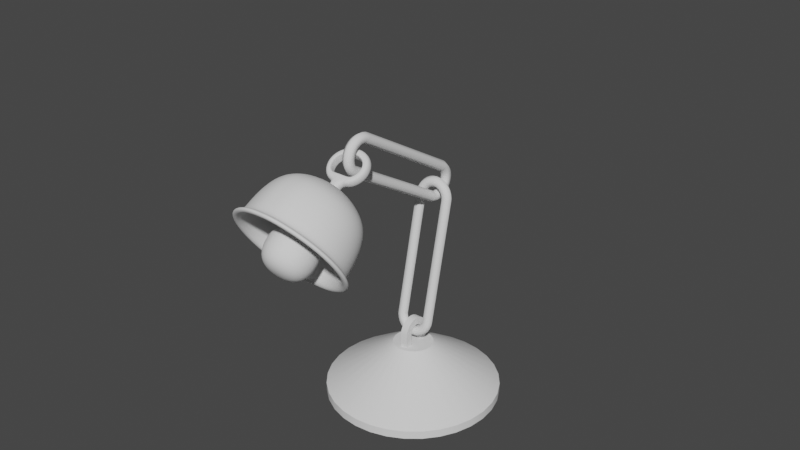 # Source: Lamp.blend  (saved by Blender 3.6.11; exported with 4.5.12 LTS)
import bpy
from mathutils import Matrix  # noqa: F401  (used for matrix-valued properties, if any)

bpy.ops.wm.read_factory_settings(use_empty=True)
scene = bpy.context.scene
scene.name = 'Scene'

# ---- collections
col_collection = bpy.data.collections.new('Collection'); scene.collection.children.link(col_collection)

# ---- node groups
ng_auto_smooth = bpy.data.node_groups.new('Auto Smooth', 'GeometryNodeTree')
_s = ng_auto_smooth.interface.new_socket(name='Geometry', in_out='OUTPUT', socket_type='NodeSocketGeometry')
_s = ng_auto_smooth.interface.new_socket(name='Geometry', in_out='INPUT', socket_type='NodeSocketGeometry')
_s = ng_auto_smooth.interface.new_socket(name='Angle', in_out='INPUT', socket_type='NodeSocketFloat')
_s.subtype = 'ANGLE'
_s.min_value = 0.0
_s.max_value = 3.142
ng_auto_smooth.is_modifier = True
_N = ng_auto_smooth.nodes; _L = ng_auto_smooth.links
n0 = _N.new('NodeGroupOutput'); n0.name = 'Group Output'; n0.location = (480, -100)
n1 = _N.new('NodeGroupInput'); n1.name = 'Group Input'; n1.location = (-420, -300)
n2 = _N.new('NodeGroupInput'); n2.name = 'Group Input.001'; n2.location = (-60, -100)
n3 = _N.new('GeometryNodeSetShadeSmooth'); n3.name = 'Set Shade Smooth'; n3.location = (120, -100)
n3.domain = 'EDGE'
n4 = _N.new('GeometryNodeSetShadeSmooth'); n4.name = 'Set Shade Smooth.001'; n4.location = (300, -100)
n5 = _N.new('GeometryNodeInputMeshEdgeAngle'); n5.name = 'Edge Angle'; n5.location = (-420, -220)
n6 = _N.new('GeometryNodeInputEdgeSmooth'); n6.name = 'Is Edge Smooth'; n6.location = (-60, -160)
n7 = _N.new('GeometryNodeInputShadeSmooth'); n7.name = 'Is Face Smooth'; n7.location = (-240, -340)
n8 = _N.new('FunctionNodeBooleanMath'); n8.name = 'Boolean Math'; n8.location = (-60, -220)
n9 = _N.new('FunctionNodeCompare'); n9.name = 'Compare'; n9.location = (-240, -180)
n9.operation = 'LESS_EQUAL'
_L.new(n5.outputs[0], n9.inputs[0])
_L.new(n4.outputs[0], n0.inputs[0])
_L.new(n1.outputs[1], n9.inputs[1])
_L.new(n9.outputs[0], n8.inputs[0])
_L.new(n7.outputs[0], n8.inputs[1])
_L.new(n2.outputs[0], n3.inputs[0])
_L.new(n6.outputs[0], n3.inputs[1])
_L.new(n3.outputs[0], n4.inputs[0])
_L.new(n8.outputs[0], n3.inputs[2])
n0.is_active_output = True

# ---- world
world_world = bpy.data.worlds.new('World'); scene.world = world_world
world_world.use_nodes = True; world_world.node_tree.nodes.clear()
_N = world_world.node_tree.nodes; _L = world_world.node_tree.links
n0 = _N.new('ShaderNodeOutputWorld'); n0.name = 'World Output'; n0.location = (300, 300)
n1 = _N.new('ShaderNodeBackground'); n1.name = 'Background'; n1.location = (10, 300)
n1.inputs[0].default_value = (0.05088, 0.05088, 0.05088, 1.0)
_L.new(n1.outputs[0], n0.inputs[0])
n0.is_active_output = True
world_world.color = (0.05088, 0.05088, 0.05088)
world_world.use_sun_shadow = False
world_world.sun_shadow_jitter_overblur = 0.0

# ---- meshes
me_circle = bpy.data.meshes.new('Circle')
me_circle.from_pydata([(0.0, 1.0, 0.0), (-0.1951, 0.9808, 0.0), (-0.3827, 0.9239, 0.0), (-0.5556, 0.8315, 0.0), (-0.7071, 0.7071, 0.0), (-0.8315, 0.5556, 0.0), (-0.9239, 0.3827, 0.0), (-0.9808, 0.1951, 0.0), (-1.0, 0.0, 0.0), (-0.9808, -0.1951, 0.0), (-0.9239, -0.3827, 0.0), (-0.8315, -0.5556, 0.0), (-0.7071, -0.7071, 0.0), (-0.5556, -0.8315, 0.0), (-0.3827, -0.9239, 0.0), (-0.1951, -0.9808, 0.0), (0.0, -1.0, 0.0), (0.1951, -0.9808, 0.0), (0.3827, -0.9239, 0.0), (0.5556, -0.8315, 0.0), (0.7071, -0.7071, 0.0), (0.8315, -0.5556, 0.0), (0.9239, -0.3827, 0.0), (0.9808, -0.1951, 0.0), (1.0, 0.0, 0.0), (0.9808, 0.1951, 0.0), (0.9239, 0.3827, 0.0), (0.8315, 0.5556, 0.0), (0.7071, 0.7071, 0.0), (0.5556, 0.8315, 0.0), (0.3827, 0.9239, 0.0), (0.1951, 0.9808, 0.0), (-5.293e-09, 0.2302, 0.5216), (-0.04492, 0.2258, 0.5216), (-0.08811, 0.2127, 0.5216), (-0.1279, 0.1914, 0.5216), (-0.1628, 0.1628, 0.5216), (-0.1914, 0.1279, 0.5216), (-0.2127, 0.08811, 0.5216), (-0.2258, 0.04492, 0.5216), (-0.2302, 9.457e-09, 0.5216), (-0.2258, -0.04492, 0.5216), (-0.2127, -0.08811, 0.5216), (-0.1914, -0.1279, 0.5216), (-0.1628, -0.1628, 0.5216), (-0.1279, -0.1914, 0.5216), (-0.08811, -0.2127, 0.5216), (-0.04492, -0.2258, 0.5216), (-5.293e-09, -0.2302, 0.5216), (0.04492, -0.2258, 0.5216), (0.08811, -0.2127, 0.5216), (0.1279, -0.1914, 0.5216), (0.1628, -0.1628, 0.5216), (0.1914, -0.1279, 0.5216), (0.2127, -0.08811, 0.5216), (0.2258, -0.04492, 0.5216), (0.2302, 9.457e-09, 0.5216), (0.2258, 0.04492, 0.5216), (0.2127, 0.08811, 0.5216), (0.1914, 0.1279, 0.5216), (0.1628, 0.1628, 0.5216), (0.1279, 0.1914, 0.5216), (0.08811, 0.2127, 0.5216), (0.04492, 0.2258, 0.5216), (0.0, 1.0, -0.09597), (-0.1951, 0.9808, -0.09597), (-0.3827, 0.9239, -0.09597), (-0.5556, 0.8315, -0.09597), (-0.7071, 0.7071, -0.09597), (-0.8315, 0.5556, -0.09597), (-0.9239, 0.3827, -0.09597), (-0.9808, 0.1951, -0.09597), (-1.0, 0.0, -0.09597), (-0.9808, -0.1951, -0.09597), (-0.9239, -0.3827, -0.09597), (-0.8315, -0.5556, -0.09597), (-0.7071, -0.7071, -0.09597), (-0.5556, -0.8315, -0.09597), (-0.3827, -0.9239, -0.09597), (-0.1951, -0.9808, -0.09597), (0.0, -1.0, -0.09597), (0.1951, -0.9808, -0.09597), (0.3827, -0.9239, -0.09597), (0.5556, -0.8315, -0.09597), (0.7071, -0.7071, -0.09597), (0.8315, -0.5556, -0.09597), (0.9239, -0.3827, -0.09597), (0.9808, -0.1951, -0.09597), (1.0, 0.0, -0.09597), (0.9808, 0.1951, -0.09597), (0.9239, 0.3827, -0.09597), (0.8315, 0.5556, -0.09597), (0.7071, 0.7071, -0.09597), (0.5556, 0.8315, -0.09597), (0.3827, 0.9239, -0.09597), (0.1951, 0.9808, -0.09597), (-1.024e-08, -1.863e-09, -0.05202), (0.1504, 0.1532, 0.5216), (0.1036, 0.1719, 0.5216), (0.04211, 0.1682, 0.5216), (0.0, 0.1682, 0.5216), (-0.04211, 0.1682, 0.5216), (-0.1036, 0.1719, 0.5216), (-0.1504, 0.1532, 0.5216), (0.1671, 0.1068, 0.5216), (0.1151, 0.1207, 0.5216), (0.04211, 0.1293, 0.5216), (-0.05873, 0.1293, 0.5216), (-0.1151, 0.1207, 0.5216), (-0.1671, 0.1068, 0.5216), (0.1774, 0.05484, 0.5216), (0.1222, 0.06222, 0.5216), (0.04211, 0.0839, 0.5216), (0.0, 0.0839, 0.5216), (-0.04211, 0.0839, 0.5216), (-0.1222, 0.06222, 0.5216), (-0.1774, 0.05484, 0.5216), (0.1809, -2.421e-08, 0.5216), (0.1246, 1.118e-08, 0.5216), (0.05873, -2.608e-08, 0.5216), (0.0, 3.725e-09, 0.5216), (-0.05873, -2.608e-08, 0.5216), (-0.1246, 0.0, 0.5216), (-0.1809, -2.421e-08, 0.5216), (0.1774, -0.05484, 0.5216), (0.1222, -0.06222, 0.5216), (0.04211, -0.0839, 0.5216), (0.0, -0.0839, 0.5216), (-0.04211, -0.0839, 0.5216), (-0.1222, -0.06222, 0.5216), (-0.1774, -0.05484, 0.5216), (0.1671, -0.1068, 0.5216), (0.1151, -0.1207, 0.5216), (0.04211, -0.1293, 0.5216), (-0.05873, -0.1293, 0.5216), (-0.1151, -0.1207, 0.5216), (-0.1671, -0.1068, 0.5216), (0.1504, -0.1532, 0.5216), (0.1036, -0.1719, 0.5216), (0.04211, -0.1682, 0.5216), (0.0, -0.1682, 0.5216), (-0.04211, -0.1682, 0.5216), (-0.1036, -0.1719, 0.5216), (-0.1504, -0.1532, 0.5216), (0.05873, 0.1293, 0.5216), (0.05873, 0.1848, 0.5216), (0.05873, 0.06728, 0.5216), (0.05873, -0.1293, 0.5216), (0.05873, -0.06728, 0.5216), (0.05873, -0.1848, 0.5216), (0.0, 0.1848, 0.5216), (0.0, 0.06728, 0.5216), (0.0, -0.06728, 0.5216), (0.0, -0.1848, 0.5216), (-0.05873, 0.1848, 0.5216), (-0.04211, 0.1293, 0.5216), (-0.05873, 0.06728, 0.5216), (-0.05873, -0.06728, 0.5216), (-0.04211, -0.1293, 0.5216), (-0.05873, -0.1848, 0.5216), (0.04211, 0.1293, 0.6658), (1.979e-16, 0.1682, 0.6658), (1.979e-16, 0.0839, 0.6658), (0.04211, -0.1293, 0.6658), (1.979e-16, -0.0839, 0.6658), (-0.04211, 0.1293, 0.6658), (-0.04211, -0.1293, 0.6658), (0.04211, 0.1682, 0.6658), (0.04211, 0.0839, 0.6658), (0.04211, -0.0839, 0.6658), (0.04211, -0.1682, 0.6658), (-0.04211, 0.1682, 0.6658), (-0.04211, 0.0839, 0.6658), (-0.04211, -0.0839, 0.6658), (-0.04211, -0.1682, 0.6658), (0.04211, 0.1249, 0.6993), (1.979e-16, 0.1624, 0.7093), (1.979e-16, 0.08104, 0.6875), (-0.04211, 0.1249, 0.6993), (0.04211, 0.1624, 0.7093), (0.04211, 0.08104, 0.6875), (-0.04211, 0.1624, 0.7093), (-0.04211, 0.08104, 0.6875), (0.04211, 0.112, 0.7305), (1.979e-16, 0.1456, 0.7499), (1.979e-16, 0.07266, 0.7078), (-0.04211, 0.112, 0.7305), (0.04211, 0.1456, 0.7499), (0.04211, 0.07266, 0.7078), (-0.04211, 0.1456, 0.7499), (-0.04211, 0.07266, 0.7078), (0.04211, 0.09141, 0.7572), (1.979e-16, 0.1189, 0.7847), (1.979e-16, 0.05932, 0.7251), (-0.04211, 0.09141, 0.7572), (0.04211, 0.1189, 0.7847), (0.04211, 0.05932, 0.7251), (-0.04211, 0.1189, 0.7847), (-0.04211, 0.05932, 0.7251), (0.04211, 0.06463, 0.7778), (1.979e-16, 0.08408, 0.8115), (1.979e-16, 0.04195, 0.7385), (-0.04211, 0.06463, 0.7778), (0.04211, 0.08408, 0.8115), (0.04211, 0.04195, 0.7385), (-0.04211, 0.08408, 0.8115), (-0.04211, 0.04195, 0.7385), (0.04211, 0.03346, 0.7907), (1.979e-16, 0.04352, 0.8283), (1.979e-16, 0.02171, 0.7469), (-0.04211, 0.03346, 0.7907), (0.04211, 0.04352, 0.8283), (0.04211, 0.02171, 0.7469), (-0.04211, 0.04352, 0.8283), (-0.04211, 0.02171, 0.7469), (0.04211, 5.96e-08, 0.7951), (1.979e-16, 1.341e-07, 0.834), (1.979e-16, 8.941e-08, 0.7497), (-0.04211, 5.96e-08, 0.7951), (0.04211, 7.451e-08, 0.834), (0.04211, 8.941e-08, 0.7497), (-0.04211, 7.451e-08, 0.834), (-0.04211, 8.941e-08, 0.7497), (0.04211, -0.03346, 0.7907), (1.979e-16, -0.04352, 0.8283), (1.979e-16, -0.02171, 0.7469), (-0.04211, -0.03346, 0.7907), (0.04211, -0.04352, 0.8283), (0.04211, -0.02171, 0.7469), (-0.04211, -0.04352, 0.8283), (-0.04211, -0.02171, 0.7469), (0.04211, -0.06463, 0.7778), (1.979e-16, -0.08408, 0.8115), (1.979e-16, -0.04195, 0.7385), (-0.04211, -0.06463, 0.7778), (0.04211, -0.08408, 0.8115), (0.04211, -0.04195, 0.7385), (-0.04211, -0.08408, 0.8115), (-0.04211, -0.04195, 0.7385), (0.04211, -0.09141, 0.7572), (1.979e-16, -0.1189, 0.7847), (1.979e-16, -0.05932, 0.7251), (-0.04211, -0.09141, 0.7572), (0.04211, -0.1189, 0.7847), (0.04211, -0.05932, 0.7251), (-0.04211, -0.1189, 0.7847), (-0.04211, -0.05932, 0.7251), (0.04211, -0.112, 0.7305), (1.979e-16, -0.1456, 0.7499), (1.979e-16, -0.07266, 0.7078), (-0.04211, -0.112, 0.7305), (0.04211, -0.1456, 0.7499), (0.04211, -0.07266, 0.7078), (-0.04211, -0.1456, 0.7499), (-0.04211, -0.07266, 0.7078), (0.04211, -0.1249, 0.6993), (1.979e-16, -0.1624, 0.7093), (1.979e-16, -0.08104, 0.6875), (-0.04211, -0.1249, 0.6993), (0.04211, -0.1624, 0.7093), (0.04211, -0.08104, 0.6875), (-0.04211, -0.1624, 0.7093), (-0.04211, -0.08104, 0.6875), (1.979e-16, -0.1682, 0.6658)], [], [(19, 51, 50, 18), (6, 38, 37, 5), (20, 52, 51, 19), (7, 39, 38, 6), (21, 53, 52, 20), (8, 40, 39, 7), (22, 54, 53, 21), (9, 41, 40, 8), (23, 55, 54, 22), (10, 42, 41, 9), (24, 56, 55, 23), (11, 43, 42, 10), (25, 57, 56, 24), (12, 44, 43, 11), (26, 58, 57, 25), (13, 45, 44, 12), (27, 59, 58, 26), (14, 46, 45, 13), (1, 33, 32, 0), (28, 60, 59, 27), (15, 47, 46, 14), (2, 34, 33, 1), (29, 61, 60, 28), (16, 48, 47, 15), (3, 35, 34, 2), (30, 62, 61, 29), (17, 49, 48, 16), (4, 36, 35, 3), (31, 63, 62, 30), (18, 50, 49, 17), (5, 37, 36, 4), (0, 32, 63, 31), (18, 82, 83, 19), (5, 69, 70, 6), (19, 83, 84, 20), (6, 70, 71, 7), (20, 84, 85, 21), (7, 71, 72, 8), (21, 85, 86, 22), (8, 72, 73, 9), (22, 86, 87, 23), (9, 73, 74, 10), (23, 87, 88, 24), (10, 74, 75, 11), (24, 88, 89, 25), (11, 75, 76, 12), (25, 89, 90, 26), (12, 76, 77, 13), (26, 90, 91, 27), (13, 77, 78, 14), (0, 64, 65, 1), (27, 91, 92, 28), (14, 78, 79, 15), (1, 65, 66, 2), (28, 92, 93, 29), (15, 79, 80, 16), (2, 66, 67, 3), (29, 93, 94, 30), (16, 80, 81, 17), (3, 67, 68, 4), (30, 94, 95, 31), (17, 81, 82, 18), (4, 68, 69, 5), (31, 95, 64, 0), (93, 96, 94), (80, 96, 81), (67, 96, 68), (94, 96, 95), (81, 96, 82), (68, 96, 69), (95, 96, 64), (82, 96, 83), (69, 96, 70), (83, 96, 84), (70, 96, 71), (84, 96, 85), (71, 96, 72), (85, 96, 86), (72, 96, 73), (86, 96, 87), (73, 96, 74), (87, 96, 88), (74, 96, 75), (88, 96, 89), (75, 96, 76), (89, 96, 90), (76, 96, 77), (90, 96, 91), (77, 96, 78), (64, 96, 65), (91, 96, 92), (78, 96, 79), (65, 96, 66), (92, 96, 93), (79, 96, 80), (66, 96, 67), (60, 61, 97, 59), (59, 97, 104, 58), (58, 104, 110, 57), (57, 110, 117, 56), (56, 117, 124, 55), (55, 124, 131, 54), (54, 131, 137, 53), (53, 137, 51, 52), (61, 62, 98, 97), (97, 98, 105, 104), (104, 105, 111, 110), (110, 111, 118, 117), (117, 118, 125, 124), (124, 125, 132, 131), (131, 132, 138, 137), (137, 138, 50, 51), (62, 63, 145, 98), (98, 145, 144, 105), (105, 144, 146, 111), (111, 146, 119, 118), (118, 119, 148, 125), (125, 148, 147, 132), (132, 147, 149, 138), (138, 149, 49, 50), (63, 32, 150, 145), (100, 161, 167, 99), (114, 172, 165, 155), (146, 151, 120, 119), (119, 120, 152, 148), (133, 163, 170, 139), (113, 162, 172, 114), (149, 153, 48, 49), (32, 33, 154, 150), (126, 169, 163, 133), (155, 165, 171, 101), (151, 156, 121, 120), (120, 121, 157, 152), (106, 160, 168, 112), (101, 171, 161, 100), (153, 159, 47, 48), (33, 34, 102, 154), (154, 102, 108, 107), (107, 108, 115, 156), (156, 115, 122, 121), (121, 122, 129, 157), (157, 129, 135, 134), (134, 135, 142, 159), (159, 142, 46, 47), (34, 35, 103, 102), (102, 103, 109, 108), (108, 109, 116, 115), (115, 116, 123, 122), (122, 123, 130, 129), (129, 130, 136, 135), (135, 136, 143, 142), (142, 143, 45, 46), (35, 36, 37, 103), (103, 37, 38, 109), (109, 38, 39, 116), (116, 39, 40, 123), (123, 40, 41, 130), (130, 41, 42, 136), (136, 42, 43, 143), (143, 43, 44, 45), (106, 144, 145, 99), (112, 146, 144, 106), (133, 147, 148, 126), (139, 149, 147, 133), (99, 145, 150, 100), (113, 151, 146, 112), (126, 148, 152, 127), (140, 153, 149, 139), (100, 150, 154, 101), (101, 154, 107, 155), (114, 156, 151, 113), (155, 107, 156, 114), (127, 152, 157, 128), (128, 157, 134, 158), (141, 159, 153, 140), (158, 134, 159, 141), (128, 173, 164, 127), (112, 168, 162, 113), (158, 166, 173, 128), (127, 164, 169, 126), (140, 263, 174, 141), (139, 170, 263, 140), (99, 167, 160, 106), (141, 174, 166, 158), (168, 180, 177, 162), (160, 175, 180, 168), (162, 177, 182, 172), (171, 181, 176, 161), (161, 176, 179, 167), (172, 182, 178, 165), (167, 179, 175, 160), (165, 178, 181, 171), (180, 188, 185, 177), (175, 183, 188, 180), (177, 185, 190, 182), (181, 189, 184, 176), (176, 184, 187, 179), (179, 187, 183, 175), (182, 190, 186, 178), (178, 186, 189, 181), (190, 198, 194, 186), (186, 194, 197, 189), (188, 196, 193, 185), (183, 191, 196, 188), (185, 193, 198, 190), (189, 197, 192, 184), (184, 192, 195, 187), (187, 195, 191, 183), (197, 205, 200, 192), (192, 200, 203, 195), (195, 203, 199, 191), (198, 206, 202, 194), (194, 202, 205, 197), (196, 204, 201, 193), (191, 199, 204, 196), (193, 201, 206, 198), (201, 209, 214, 206), (205, 213, 208, 200), (200, 208, 211, 203), (203, 211, 207, 199), (206, 214, 210, 202), (202, 210, 213, 205), (204, 212, 209, 201), (199, 207, 212, 204), (210, 218, 221, 213), (212, 220, 217, 209), (207, 215, 220, 212), (209, 217, 222, 214), (213, 221, 216, 208), (208, 216, 219, 211), (211, 219, 215, 207), (214, 222, 218, 210), (219, 227, 223, 215), (222, 230, 226, 218), (218, 226, 229, 221), (220, 228, 225, 217), (215, 223, 228, 220), (217, 225, 230, 222), (221, 229, 224, 216), (216, 224, 227, 219), (225, 233, 238, 230), (229, 237, 232, 224), (224, 232, 235, 227), (227, 235, 231, 223), (230, 238, 234, 226), (226, 234, 237, 229), (228, 236, 233, 225), (223, 231, 236, 228), (231, 239, 244, 236), (233, 241, 246, 238), (237, 245, 240, 232), (232, 240, 243, 235), (235, 243, 239, 231), (238, 246, 242, 234), (234, 242, 245, 237), (236, 244, 241, 233), (246, 254, 250, 242), (242, 250, 253, 245), (244, 252, 249, 241), (239, 247, 252, 244), (241, 249, 254, 246), (245, 253, 248, 240), (240, 248, 251, 243), (243, 251, 247, 239), (248, 256, 259, 251), (251, 259, 255, 247), (254, 262, 258, 250), (250, 258, 261, 253), (252, 260, 257, 249), (247, 255, 260, 252), (249, 257, 262, 254), (253, 261, 256, 248), (257, 164, 173, 262), (261, 174, 263, 256), (256, 263, 170, 259), (259, 170, 163, 255), (262, 173, 166, 258), (258, 166, 174, 261), (260, 169, 164, 257), (255, 163, 169, 260)])
me_circle.polygons.foreach_set('use_smooth', [True] * 280)
_uv = me_circle.uv_layers.new(name='UVMap')
_uv.uv.foreach_set('vector', [0.0, 0.0, 0.0, 0.0, 0.0, 0.0, 0.0, 0.0, 0.0, 0.0, 0.0, 0.0, 0.0, 0.0, 0.0, 0.0, 0.0, 0.0, 0.0, 0.0, 0.0, 0.0, 0.0, 0.0, 0.0, 0.0, 0.0, 0.0, 0.0, 0.0, 0.0, 0.0, 0.0, 0.0, 0.0, 0.0, 0.0, 0.0, 0.0, 0.0, 0.0, 0.0, 0.0, 0.0, 0.0, 0.0, 0.0, 0.0, 0.0, 0.0, 0.0, 0.0, 0.0, 0.0, 0.0, 0.0, 0.0, 0.0, 0.0, 0.0, 0.0, 0.0, 0.0, 0.0, 0.0, 0.0, 0.0, 0.0, 0.0, 0.0, 0.0, 0.0, 0.0, 0.0, 0.0, 0.0, 0.0, 0.0, 0.0, 0.0, 0.0, 0.0, 0.0, 0.0, 0.0, 0.0, 0.0, 0.0, 0.0, 0.0, 0.0, 0.0, 0.0, 0.0, 0.0, 0.0, 0.0, 0.0, 0.0, 0.0, 0.0, 0.0, 0.0, 0.0, 0.0, 0.0, 0.0, 0.0, 0.0, 0.0, 0.0, 0.0, 0.0, 0.0, 0.0, 0.0, 0.0, 0.0, 0.0, 0.0, 0.0, 0.0, 0.0, 0.0, 0.0, 0.0, 0.0, 0.0, 0.0, 0.0, 0.0, 0.0, 0.0, 0.0, 0.0, 0.0, 0.0, 0.0, 0.0, 0.0, 0.0, 0.0, 0.0, 0.0, 0.0, 0.0, 0.0, 0.0, 0.0, 0.0, 0.0, 0.0, 0.0, 0.0, 0.0, 0.0, 0.0, 0.0, 0.0, 0.0, 0.0, 0.0, 0.0, 0.0, 0.0, 0.0, 0.0, 0.0, 0.0, 0.0, 0.0, 0.0, 0.0, 0.0, 0.0, 0.0, 0.0, 0.0, 0.0, 0.0, 0.0, 0.0, 0.0, 0.0, 0.0, 0.0, 0.0, 0.0, 0.0, 0.0, 0.0, 0.0, 0.0, 0.0, 0.0, 0.0, 0.0, 0.0, 0.0, 0.0, 0.0, 0.0, 0.0, 0.0, 0.0, 0.0, 0.0, 0.0, 0.0, 0.0, 0.0, 0.0, 0.0, 0.0, 0.0, 0.0, 0.0, 0.0, 0.0, 0.0, 0.0, 0.0, 0.0, 0.0, 0.0, 0.0, 0.0, 0.0, 0.0, 0.0, 0.0, 0.0, 0.0, 0.0, 0.0, 0.0, 0.0, 0.0, 0.0, 0.0, 0.0, 0.0, 0.0, 0.0, 0.0, 0.0, 0.0, 0.0, 0.0, 0.0, 0.0, 0.0, 0.0, 0.0, 0.0, 0.0, 0.0, 0.0, 0.0, 0.0, 0.0, 0.0, 0.0, 0.0, 0.0, 0.0, 0.0, 0.0, 0.0, 0.0, 0.0, 0.0, 0.0, 0.0, 0.0, 0.0, 0.0, 0.0, 0.0, 0.0, 0.0, 0.0, 0.0, 0.0, 0.0, 0.0, 0.0, 0.0, 0.0, 0.0, 0.0, 0.0, 0.0, 0.0, 0.0, 0.0, 0.0, 0.0, 0.0, 0.0, 0.0, 0.0, 0.0, 0.0, 0.0, 0.0, 0.0, 0.0, 0.0, 0.0, 0.0, 0.0, 0.0, 0.0, 0.0, 0.0, 0.0, 0.0, 0.0, 0.0, 0.0, 0.0, 0.0, 0.0, 0.0, 0.0, 0.0, 0.0, 0.0, 0.0, 0.0, 0.0, 0.0, 0.0, 0.0, 0.0, 0.0, 0.0, 0.0, 0.0, 0.0, 0.0, 0.0, 0.0, 0.0, 0.0, 0.0, 0.0, 0.0, 0.0, 0.0, 0.0, 0.0, 0.0, 0.0, 0.0, 0.0, 0.0, 0.0, 0.0, 0.0, 0.0, 0.0, 0.0, 0.0, 0.0, 0.0, 0.0, 0.0, 0.0, 0.0, 0.0, 0.0, 0.0, 0.0, 0.0, 0.0, 0.0, 0.0, 0.0, 0.0, 0.0, 0.0, 0.0, 0.0, 0.0, 0.0, 0.0, 0.0, 0.0, 0.0, 0.0, 0.0, 0.0, 0.0, 0.0, 0.0, 0.0, 0.0, 0.0, 0.0, 0.0, 0.0, 0.0, 0.0, 0.0, 0.0, 0.0, 0.0, 0.0, 0.0, 0.0, 0.0, 0.0, 0.0, 0.0, 0.0, 0.0, 0.0, 0.0, 0.0, 0.0, 0.0, 0.0, 0.0, 0.0, 0.0, 0.0, 0.0, 0.0, 0.0, 0.0, 0.0, 0.0, 0.0, 0.0, 0.0, 0.0, 0.0, 0.0, 0.0, 0.0, 0.0, 0.0, 0.0, 0.0, 0.0, 0.0, 0.0, 0.0, 0.0, 0.0, 0.0, 0.0, 0.0, 0.0, 0.0, 0.0, 0.0, 0.0, 0.0, 0.0, 0.0, 0.0, 0.0, 0.0, 0.0, 0.0, 0.0, 0.0, 0.0, 0.0, 0.0, 0.0, 0.0, 0.0, 0.0, 0.0, 0.0, 0.0, 0.0, 0.0, 0.0, 0.0, 0.0, 0.0, 0.0, 0.0, 0.0, 0.0, 0.0, 0.0, 0.0, 0.0, 0.0, 0.0, 0.0, 0.0, 0.0, 0.0, 0.0, 0.0, 0.0, 0.0, 0.0, 0.0, 0.0, 0.0, 0.0, 0.0, 0.0, 0.0, 0.0, 0.0, 0.0, 0.0, 0.0, 0.0, 0.0, 0.0, 0.0, 0.0, 0.0, 0.0, 0.0, 0.0, 0.0, 0.0, 0.0, 0.0, 0.0, 0.0, 0.0, 0.0, 0.0, 0.0, 0.0, 0.0, 0.0, 0.0, 0.0, 0.0, 0.0, 0.0, 0.0, 0.0, 0.0, 0.0, 0.0, 0.0, 0.0, 0.0, 0.0, 0.0, 0.0, 0.0, 0.0, 0.0, 0.0, 0.0, 0.0, 0.0, 0.0, 0.0, 0.0, 0.0, 0.0, 0.0, 0.0, 0.0, 0.0, 0.0, 0.0, 0.0, 0.0, 0.0, 0.0, 0.0, 0.0, 0.0, 0.0, 0.0, 0.0, 0.0, 0.0, 0.0, 0.0, 0.0, 0.0, 0.0, 0.0, 0.0, 0.0, 0.0, 0.0, 0.0, 0.0, 0.0, 0.0, 0.0, 0.0, 0.0, 0.0, 0.0, 0.0, 0.0, 0.0, 0.0, 0.0, 0.0, 0.0, 0.0, 0.0, 0.0, 0.0, 0.0, 0.0, 0.0, 0.0, 0.0, 0.0, 0.0, 0.0, 0.0, 0.0, 0.0, 0.0, 0.0, 0.0, 0.0, 0.0, 0.0, 0.0, 0.0, 0.0, 0.0, 0.0, 0.0, 0.0, 0.0, 0.0, 0.0, 0.0, 0.0, 0.0, 0.0, 0.0, 0.0, 0.0, 0.0, 0.0, 0.0, 0.0, 0.0, 0.0, 0.0, 0.0, 0.0, 0.0, 0.0, 0.0, 0.0, 0.0, 0.0, 0.0, 0.0, 0.0, 0.0, 0.0, 0.0, 0.0, 0.0, 0.0, 0.0, 0.0, 0.0, 0.0, 0.0, 0.0, 0.0, 0.0, 0.0, 0.0, 0.0, 0.0, 0.0, 0.0, 0.0, 0.0, 0.0, 0.0, 0.0, 0.0, 0.0, 0.0, 0.0, 0.0, 0.0, 0.0, 0.0, 0.0, 0.0, 0.0, 0.0, 0.0, 0.0, 0.0, 0.0, 0.0, 0.0, 0.0, 0.0, 0.0, 0.0, 0.0, 0.0, 0.0, 0.0, 0.0, 0.0, 0.0, 0.0, 0.0, 0.0, 0.0, 0.0, 0.0, 0.0, 0.0, 0.0, 0.0, 0.0, 0.0, 0.0, 0.0, 0.0, 0.0, 0.0, 0.0, 0.0, 0.0, 0.0, 0.0, 0.0, 0.0, 0.0, 0.0, 0.0, 0.0, 0.0, 0.0, 0.0, 0.0, 0.0, 0.0, 0.0, 0.0, 0.0, 0.0, 0.0, 0.0, 0.0, 0.0, 0.0, 0.0, 0.0, 0.0, 0.0, 0.0, 0.0, 0.0, 0.0, 0.0, 0.0, 0.0, 0.0, 0.0, 0.0, 0.0, 0.0, 0.0, 0.0, 0.0, 0.0, 0.0, 0.0, 0.0, 0.0, 0.0, 0.0, 0.0, 0.0, 0.0, 0.0, 0.0, 0.0, 0.0, 0.0, 0.0, 0.0, 0.0, 0.0, 0.0, 0.0, 0.0, 0.0, 0.0, 0.0, 0.0, 0.0, 0.0, 0.0, 0.0, 0.0, 0.0, 0.0, 0.0, 0.0, 0.0, 0.0, 0.0, 0.0, 0.0, 0.0, 0.0, 0.0, 0.0, 0.0, 0.0, 0.0, 0.0, 0.0, 0.0, 0.0, 0.0, 0.0, 0.0, 0.0, 0.0, 0.0, 0.0, 0.0, 0.0, 0.0, 0.0, 0.0, 0.0, 0.0, 0.0, 0.0, 0.0, 0.0, 0.0, 0.0, 0.0, 0.0, 0.0, 0.0, 0.0, 0.0, 0.0, 0.0, 0.0, 0.0, 0.0, 0.0, 0.0, 0.0, 0.0, 0.0, 0.0, 0.0, 0.0, 0.0, 0.0, 0.0, 0.0, 0.0, 0.0, 0.0, 0.0, 0.0, 0.0, 0.0, 0.0, 0.0, 0.0, 0.0, 0.0, 0.0, 0.0, 0.0, 0.0, 0.0, 0.0, 0.0, 0.0, 0.0, 0.0, 0.0, 0.0, 0.0, 0.0, 0.0, 0.0, 0.0, 0.0, 0.0, 0.0, 0.0, 0.0, 0.0, 0.0, 0.0, 0.0, 0.0, 0.0, 0.0, 0.0, 0.0, 0.0, 0.0, 0.0, 0.0, 0.0, 0.0, 0.0, 0.0, 0.0, 0.0, 0.0, 0.0, 0.0, 0.0, 0.0, 0.0, 0.0, 0.0, 0.0, 0.0, 0.0, 0.0, 0.0, 0.0, 0.0, 0.0, 0.0, 0.0, 0.0, 0.0, 0.0, 0.0, 0.0, 0.0, 0.0, 0.0, 0.0, 0.0, 0.0, 0.0, 0.0, 0.0, 0.0, 0.0, 0.0, 0.0, 0.0, 0.0, 0.0, 0.0, 0.0, 0.0, 0.0, 0.0, 0.0, 0.0, 0.0, 0.0, 0.0, 0.0, 0.0, 0.0, 0.0, 0.0, 0.0, 0.0, 0.0, 0.0, 0.0, 0.0, 0.0, 0.0, 0.0, 0.0, 0.0, 0.0, 0.0, 0.0, 0.0, 0.0, 0.0, 0.0, 0.0, 0.0, 0.0, 0.0, 0.0, 0.0, 0.0, 0.0, 0.0, 0.0, 0.0, 0.0, 0.0, 0.0, 0.0, 0.0, 0.0, 0.0, 0.0, 0.0, 0.0, 0.0, 0.0, 0.0, 0.0, 0.0, 0.0, 0.0, 0.0, 0.0, 0.0, 0.0, 0.0, 0.0, 0.0, 0.0, 0.0, 0.0, 0.0, 0.0, 0.0, 0.0, 0.0, 0.0, 0.0, 0.0, 0.0, 0.0, 0.0, 0.0, 0.0, 0.0, 0.0, 0.0, 0.0, 0.0, 0.0, 0.0, 0.0, 0.0, 0.0, 0.0, 0.0, 0.0, 0.0, 0.0, 0.0, 0.0, 0.0, 0.0, 0.0, 0.0, 0.0, 0.0, 0.0, 0.0, 0.0, 0.0, 0.0, 0.0, 0.0, 0.0, 0.0, 0.0, 0.0, 0.0, 0.0, 0.0, 0.0, 0.0, 0.0, 0.0, 0.0, 0.0, 0.0, 0.0, 0.0, 0.0, 0.0, 0.0, 0.0, 0.0, 0.0, 0.0, 0.0, 0.0, 0.0, 0.0, 0.0, 0.0, 0.0, 0.0, 0.0, 0.0, 0.0, 0.0, 0.0, 0.0, 0.0, 0.0, 0.0, 0.0, 0.0, 0.0, 0.0, 0.0, 0.0, 0.0, 0.0, 0.0, 0.0, 0.0, 0.0, 0.0, 0.0, 0.0, 0.0, 0.0, 0.0, 0.0, 0.0, 0.0, 0.0, 0.0, 0.0, 0.0, 0.0, 0.0, 0.0, 0.0, 0.0, 0.0, 0.0, 0.0, 0.0, 0.0, 0.0, 0.0, 0.0, 0.0, 0.0, 0.0, 0.0, 0.0, 0.0, 0.0, 0.0, 0.0, 0.0, 0.0, 0.0, 0.0, 0.0, 0.0, 0.0, 0.0, 0.0, 0.0, 0.0, 0.0, 0.0, 0.0, 0.0, 0.0, 0.0, 0.0, 0.0, 0.0, 0.0, 0.0, 0.0, 0.0, 0.0, 0.0, 0.0, 0.0, 0.0, 0.0, 0.0, 0.0, 0.0, 0.0, 0.0, 0.0, 0.0, 0.0, 0.0, 0.0, 0.0, 0.0, 0.0, 0.0, 0.0, 0.0, 0.0, 0.0, 0.0, 0.0, 0.0, 0.0, 0.0, 0.0, 0.0, 0.0, 0.0, 0.0, 0.0, 0.0, 0.0, 0.0, 0.0, 0.0, 0.0, 0.0, 0.0, 0.0, 0.0, 0.0, 0.0, 0.0, 0.0, 0.0, 0.0, 0.0, 0.0, 0.0, 0.0, 0.0, 0.0, 0.0, 0.0, 0.0, 0.0, 0.0, 0.0, 0.0, 0.0, 0.0, 0.0, 0.0, 0.0, 0.0, 0.0, 0.0, 0.0, 0.0, 0.0, 0.0, 0.0, 0.0, 0.0, 0.0, 0.0, 0.0, 0.0, 0.0, 0.0, 0.0, 0.0, 0.0, 0.0, 0.0, 0.0, 0.0, 0.0, 0.0, 0.0, 0.0, 0.0, 0.0, 0.0, 0.0, 0.0, 0.0, 0.0, 0.0, 0.0, 0.0, 0.0, 0.0, 0.0, 0.0, 0.0, 0.0, 0.0, 0.0, 0.0, 0.0, 0.0, 0.0, 0.0, 0.0, 0.0, 0.0, 0.0, 0.0, 0.0, 0.0, 0.0, 0.0, 0.0, 0.0, 0.0, 0.0, 0.0, 0.0, 0.0, 0.0, 0.0, 0.0, 0.0, 0.0, 0.0, 0.0, 0.0, 0.0, 0.0, 0.0, 0.0, 0.0, 0.0, 0.0, 0.0, 0.0, 0.0, 0.0, 0.0, 0.0, 0.0, 0.0, 0.0, 0.0, 0.0, 0.0, 0.0, 0.0, 0.0, 0.0, 0.0, 0.0, 0.0, 0.0, 0.0, 0.0, 0.0, 0.0, 0.0, 0.0, 0.0, 0.0, 0.0, 0.0, 0.0, 0.0, 0.0, 0.0, 0.0, 0.0, 0.0, 0.0, 0.0, 0.0, 0.0, 0.0, 0.0, 0.0, 0.0, 0.0, 0.0, 0.0, 0.0, 0.0, 0.0, 0.0, 0.0, 0.0, 0.0, 0.0, 0.0, 0.0, 0.0, 0.0, 0.0, 0.0, 0.0, 0.0, 0.0, 0.0, 0.0, 0.0, 0.0, 0.0, 0.0, 0.0, 0.0, 0.0, 0.0, 0.0, 0.0, 0.0, 0.0, 0.0, 0.0, 0.0, 0.0, 0.0, 0.0, 0.0, 0.0, 0.0, 0.0, 0.0, 0.0, 0.0, 0.0, 0.0, 0.0, 0.0, 0.0, 0.0, 0.0, 0.0, 0.0, 0.0, 0.0, 0.0, 0.0, 0.0, 0.0, 0.0, 0.0, 0.0, 0.0, 0.0, 0.0, 0.0, 0.0, 0.0, 0.0, 0.0, 0.0, 0.0, 0.0, 0.0, 0.0, 0.0, 0.0, 0.0, 0.0, 0.0, 0.0, 0.0, 0.0, 0.0, 0.0, 0.0, 0.0, 0.0, 0.0, 0.0, 0.0, 0.0, 0.0, 0.0, 0.0, 0.0, 0.0, 0.0, 0.0, 0.0, 0.0, 0.0, 0.0, 0.0, 0.0, 0.0, 0.0, 0.0, 0.0, 0.0, 0.0, 0.0, 0.0, 0.0, 0.0, 0.0, 0.0, 0.0, 0.0, 0.0, 0.0, 0.0, 0.0, 0.0, 0.0, 0.0, 0.0, 0.0, 0.0, 0.0, 0.0, 0.0, 0.0, 0.0, 0.0, 0.0, 0.0, 0.0, 0.0, 0.0, 0.0, 0.0, 0.0, 0.0, 0.0, 0.0, 0.0, 0.0, 0.0, 0.0, 0.0, 0.0, 0.0, 0.0, 0.0, 0.0, 0.0, 0.0, 0.0, 0.0, 0.0, 0.0, 0.0, 0.0, 0.0, 0.0, 0.0, 0.0, 0.0, 0.0, 0.0, 0.0, 0.0, 0.0, 0.0, 0.0, 0.0, 0.0, 0.0, 0.0, 0.0, 0.0, 0.0, 0.0, 0.0, 0.0, 0.0, 0.0, 0.0, 0.0, 0.0, 0.0, 0.0, 0.0, 0.0, 0.0, 0.0, 0.0, 0.0, 0.0, 0.0, 0.0, 0.0, 0.0, 0.0, 0.0, 0.0, 0.0, 0.0, 0.0, 0.0, 0.0, 0.0, 0.0, 0.0, 0.0, 0.0, 0.0, 0.0, 0.0, 0.0, 0.0, 0.0, 0.0, 0.0, 0.0, 0.0, 0.0, 0.0, 0.0, 0.0, 0.0, 0.0, 0.0, 0.0, 0.0, 0.0, 0.0, 0.0, 0.0, 0.0, 0.0, 0.0, 0.0, 0.0, 0.0, 0.0, 0.0, 0.0, 0.0, 0.0, 0.0, 0.0, 0.0, 0.0, 0.0, 0.0, 0.0, 0.0, 0.0, 0.0, 0.0, 0.0, 0.0, 0.0, 0.0, 0.0, 0.0, 0.0, 0.0, 0.0, 0.0, 0.0, 0.0, 0.0, 0.0, 0.0, 0.0, 0.0, 0.0, 0.0, 0.0, 0.0, 0.0, 0.0, 0.0, 0.0, 0.0, 0.0, 0.0, 0.0, 0.0, 0.0, 0.0, 0.0, 0.0, 0.0, 0.0, 0.0, 0.0, 0.0, 0.0, 0.0, 0.0, 0.0, 0.0, 0.0, 0.0, 0.0, 0.0, 0.0, 0.0, 0.0, 0.0, 0.0, 0.0, 0.0, 0.0, 0.0, 0.0, 0.0, 0.0, 0.0, 0.0, 0.0, 0.0, 0.0, 0.0, 0.0, 0.0, 0.0, 0.0, 0.0, 0.0, 0.0, 0.0, 0.0, 0.0, 0.0, 0.0, 0.0, 0.0, 0.0, 0.0, 0.0, 0.0, 0.0, 0.0, 0.0, 0.0, 0.0, 0.0, 0.0, 0.0, 0.0, 0.0, 0.0, 0.0, 0.0, 0.0, 0.0, 0.0, 0.0, 0.0, 0.0, 0.0, 0.0, 0.0, 0.0, 0.0, 0.0, 0.0, 0.0, 0.0, 0.0, 0.0, 0.0, 0.0, 0.0, 0.0, 0.0, 0.0, 0.0, 0.0, 0.0, 0.0, 0.0, 0.0, 0.0, 0.0, 0.0, 0.0, 0.0, 0.0, 0.0, 0.0, 0.0, 0.0, 0.0, 0.0, 0.0, 0.0, 0.0, 0.0, 0.0, 0.0, 0.0, 0.0, 0.0, 0.0, 0.0, 0.0, 0.0, 0.0, 0.0, 0.0, 0.0, 0.0, 0.0, 0.0, 0.0, 0.0, 0.0, 0.0, 0.0, 0.0, 0.0, 0.0, 0.0, 0.0, 0.0, 0.0, 0.0, 0.0, 0.0, 0.0, 0.0, 0.0, 0.0, 0.0, 0.0, 0.0, 0.0, 0.0, 0.0, 0.0, 0.0, 0.0, 0.0, 0.0, 0.0, 0.0, 0.0, 0.0, 0.0, 0.0, 0.0, 0.0, 0.0, 0.0, 0.0, 0.0, 0.0, 0.0, 0.0, 0.0, 0.0, 0.0, 0.0, 0.0, 0.0, 0.0, 0.0, 0.0, 0.0, 0.0, 0.0, 0.0, 0.0, 0.0, 0.0, 0.0, 0.0, 0.0, 0.0, 0.0, 0.0, 0.0, 0.0, 0.0, 0.0, 0.0, 0.0, 0.0, 0.0, 0.0, 0.0, 0.0, 0.0, 0.0, 0.0, 0.0, 0.0, 0.0, 0.0, 0.0, 0.0, 0.0, 0.0, 0.0, 0.0, 0.0, 0.0, 0.0, 0.0, 0.0, 0.0, 0.0, 0.0, 0.0, 0.0, 0.0, 0.0, 0.0, 0.0, 0.0, 0.0, 0.0, 0.0, 0.0, 0.0, 0.0, 0.0, 0.0, 0.0, 0.0, 0.0, 0.0, 0.0, 0.0, 0.0, 0.0, 0.0, 0.0, 0.0, 0.0, 0.0, 0.0, 0.0, 0.0, 0.0, 0.0, 0.0, 0.0, 0.0, 0.0, 0.0, 0.0, 0.0, 0.0, 0.0, 0.0, 0.0, 0.0, 0.0, 0.0, 0.0, 0.0, 0.0, 0.0, 0.0, 0.0, 0.0, 0.0, 0.0, 0.0, 0.0, 0.0, 0.0, 0.0, 0.0, 0.0, 0.0, 0.0, 0.0, 0.0, 0.0, 0.0, 0.0, 0.0, 0.0, 0.0, 0.0, 0.0, 0.0, 0.0, 0.0, 0.0, 0.0, 0.0, 0.0, 0.0, 0.0, 0.0, 0.0, 0.0, 0.0, 0.0, 0.0, 0.0, 0.0, 0.0, 0.0, 0.0, 0.0, 0.0, 0.0, 0.0, 0.0, 0.0, 0.0, 0.0, 0.0, 0.0, 0.0, 0.0, 0.0, 0.0, 0.0, 0.0, 0.0, 0.0, 0.0, 0.0, 0.0, 0.0, 0.0, 0.0, 0.0, 0.0, 0.0, 0.0, 0.0, 0.0, 0.0, 0.0, 0.0, 0.0, 0.0, 0.0, 0.0, 0.0, 0.0, 0.0, 0.0, 0.0, 0.0, 0.0, 0.0, 0.0, 0.0, 0.0, 0.0, 0.0, 0.0, 0.0, 0.0, 0.0, 0.0, 0.0, 0.0, 0.0, 0.0, 0.0, 0.0, 0.0, 0.0, 0.0, 0.0, 0.0, 0.0, 0.0, 0.0, 0.0, 0.0, 0.0, 0.0, 0.0, 0.0, 0.0, 0.0, 0.0, 0.0, 0.0, 0.0, 0.0, 0.0, 0.0, 0.0, 0.0, 0.0, 0.0, 0.0, 0.0, 0.0, 0.0, 0.0, 0.0, 0.0, 0.0, 0.0, 0.0, 0.0, 0.0, 0.0, 0.0, 0.0, 0.0, 0.0, 0.0, 0.0, 0.0, 0.0, 0.0, 0.0, 0.0, 0.0, 0.0, 0.0, 0.0, 0.0, 0.0, 0.0, 0.0, 0.0, 0.0, 0.0, 0.0, 0.0, 0.0, 0.0, 0.0, 0.0, 0.0, 0.0, 0.0, 0.0, 0.0, 0.0, 0.0, 0.0, 0.0, 0.0, 0.0, 0.0, 0.0, 0.0, 0.0, 0.0, 0.0, 0.0, 0.0, 0.0, 0.0, 0.0, 0.0, 0.0, 0.0, 0.0, 0.0, 0.0, 0.0, 0.0, 0.0, 0.0, 0.0, 0.0, 0.0, 0.0, 0.0, 0.0, 0.0, 0.0, 0.0])
me_circle.update()
me_circle_002 = bpy.data.meshes.new('Circle.002')
me_circle_002.from_pydata([(0.1864, -0.6991, -0.9434), (0.2142, -0.8025, -1.557), (0.2066, -0.7741, -1.193), (0.168, -0.6306, -0.8306), (0.09278, -0.3508, -0.6476), (0.2124, -0.7958, -1.363), (0.1983, -0.7434, -1.06), (0.05214, -0.1995, -0.5999), (0.135, -0.5077, -0.7266), (0.1853, 0.6993, -0.9434), (0.2129, 0.8027, -1.557), (0.2053, 0.7743, -1.193), (0.167, 0.6308, -0.8306), (0.09223, 0.3508, -0.6476), (0.2111, 0.796, -1.363), (0.1971, 0.7436, -1.06), (0.05182, 0.1995, -0.5999), (0.1342, 0.5077, -0.7266), (0.51, 0.5122, -0.9434), (0.5856, 0.588, -1.557), (0.5648, 0.5671, -1.193), (0.4599, 0.462, -0.8306), (0.2551, 0.2569, -0.6476), (0.5807, 0.583, -1.363), (0.5423, 0.5446, -1.06), (0.1445, 0.1461, -0.5999), (0.3699, 0.3719, -0.7266), (0.6976, 0.1878, -0.9434), (0.801, 0.2156, -1.557), (0.7725, 0.208, -1.193), (0.6291, 0.1694, -0.8306), (0.3492, 0.0942, -0.6476), (0.7942, 0.2138, -1.363), (0.7418, 0.1997, -1.06), (0.198, 0.05355, -0.5999), (0.5061, 0.1364, -0.7266), (0.6979, -0.1869, -0.9434), (0.8013, -0.2145, -1.557), (0.7728, -0.2069, -1.193), (0.6294, -0.1686, -0.8306), (0.3494, -0.09377, -0.6476), (0.7946, -0.2127, -1.363), (0.7421, -0.1987, -1.06), (0.1981, -0.05336, -0.5999), (0.5063, -0.1357, -0.7266), (0.5108, -0.5115, -0.9434), (0.5865, -0.5872, -1.557), (0.5657, -0.5663, -1.193), (0.4606, -0.4614, -0.8306), (0.2555, -0.2566, -0.6476), (0.5816, -0.5822, -1.363), (0.5432, -0.5439, -1.06), (0.1447, -0.146, -0.5999), (0.3705, -0.3714, -0.7266), (0.2391, -0.895, -1.557), (0.2377, 0.8953, -1.557), (0.6533, 0.6557, -1.557), (0.8935, 0.2405, -1.557), (0.8938, -0.2392, -1.557), (0.6543, -0.6548, -1.557), (0.07626, 0.07303, -0.5999), (0.07638, -0.07303, -0.5999), (0.07626, 0.07238, -0.4819), (0.07638, -0.07238, -0.4819), (0.1877, -0.07238, -0.4819), (0.1904, 0.07238, -0.4819), (0.3261, -0.07238, -0.3275), (0.3287, 0.07238, -0.3197), (3.553e-15, -0.5078, -0.7266), (3.553e-15, -0.6308, -0.8306), (3.553e-15, -0.7435, -1.06), (3.553e-15, -0.7742, -1.193), (3.553e-15, -0.3508, -0.6476), (3.553e-15, -0.7959, -1.363), (3.553e-15, -0.1996, -0.5999), (3.553e-15, -0.8027, -1.557), (3.553e-15, -0.6992, -0.9434), (3.553e-15, 0.7958, -1.363), (3.553e-15, 0.8026, -1.557), (3.553e-15, 0.6306, -0.8306), (3.553e-15, 0.6991, -0.9434), (3.553e-15, 0.7434, -1.06), (3.553e-15, 0.5076, -0.7266), (3.553e-15, 0.7741, -1.193), (3.553e-15, 0.3507, -0.6476), (3.553e-15, 0.1994, -0.5999), (3.553e-15, -0.8952, -1.557), (3.553e-15, 0.8951, -1.557), (3.553e-15, 0.07296, -0.5999), (3.553e-15, -0.07309, -0.5999), (3.553e-15, 0.07238, -0.4819), (3.553e-15, -0.07238, -0.4819), (0.3291, -0.07238, -0.13), (0.3248, 0.07238, -0.1207), (0.2265, -0.07238, 0.01133), (0.2183, 0.07238, 0.01756), (0.08262, -0.07238, 0.06705), (0.07287, 0.07238, 0.06986), (3.553e-15, -0.07238, 0.06905), (3.553e-15, 0.07238, 0.06938), (0.07628, 0.07238, -0.3646), (0.07626, 0.07238, -0.4015), (0.07638, -0.07238, -0.4014), (0.07636, -0.07238, -0.3646), (0.1877, -0.07238, -0.4024), (0.1881, -0.07238, -0.3646), (0.19, 0.07238, -0.3646), (0.1904, 0.07238, -0.4025), (0.2625, -0.07238, -0.2733), (0.247, -0.07238, -0.2585), (0.2487, 0.07238, -0.2532), (0.2644, 0.07238, -0.265), (3.553e-15, 0.07238, -0.3646), (3.553e-15, 0.07238, -0.4012), (3.553e-15, -0.07238, -0.4011), (3.553e-15, -0.07238, -0.3646), (0.251, -0.07238, -0.1565), (0.2346, -0.07238, -0.1604), (0.2317, 0.07238, -0.1541), (0.2454, 0.07238, -0.1477), (0.1735, -0.07238, -0.06364), (0.162, -0.07238, -0.07704), (0.1565, 0.07238, -0.0728), (0.1644, 0.07238, -0.0587), (0.05854, -0.07238, -0.02777), (0.05256, -0.07238, -0.04469), (0.04594, 0.07238, -0.04277), (0.04842, 0.07238, -0.02641), (3.553e-15, -0.07238, -0.04382), (3.553e-15, -0.07238, -0.02491), (3.553e-15, 0.07238, -0.0261), (3.553e-15, 0.07238, -0.0436), (-0.1864, -0.6991, -0.9434), (-0.2142, -0.8025, -1.557), (-0.2066, -0.7741, -1.193), (-0.168, -0.6306, -0.8306), (-0.09278, -0.3508, -0.6476), (-0.2124, -0.7958, -1.363), (-0.1983, -0.7434, -1.06), (-0.05214, -0.1995, -0.5999), (-0.135, -0.5077, -0.7266), (-0.1853, 0.6993, -0.9434), (-0.2129, 0.8027, -1.557), (-0.2053, 0.7743, -1.193), (-0.167, 0.6308, -0.8306), (-0.09223, 0.3508, -0.6476), (-0.2111, 0.796, -1.363), (-0.1971, 0.7436, -1.06), (-0.05182, 0.1995, -0.5999), (-0.1342, 0.5077, -0.7266), (-0.51, 0.5122, -0.9434), (-0.5856, 0.588, -1.557), (-0.5648, 0.5671, -1.193), (-0.4599, 0.462, -0.8306), (-0.2551, 0.2569, -0.6476), (-0.5807, 0.583, -1.363), (-0.5423, 0.5446, -1.06), (-0.1445, 0.1461, -0.5999), (-0.3699, 0.3719, -0.7266), (-0.6976, 0.1878, -0.9434), (-0.801, 0.2156, -1.557), (-0.7725, 0.208, -1.193), (-0.6291, 0.1694, -0.8306), (-0.3492, 0.0942, -0.6476), (-0.7942, 0.2138, -1.363), (-0.7418, 0.1997, -1.06), (-0.198, 0.05355, -0.5999), (-0.5061, 0.1364, -0.7266), (-0.6979, -0.1869, -0.9434), (-0.8013, -0.2145, -1.557), (-0.7728, -0.2069, -1.193), (-0.6294, -0.1686, -0.8306), (-0.3494, -0.09377, -0.6476), (-0.7946, -0.2127, -1.363), (-0.7421, -0.1987, -1.06), (-0.1981, -0.05336, -0.5999), (-0.5063, -0.1357, -0.7266), (-0.5108, -0.5115, -0.9434), (-0.5865, -0.5872, -1.557), (-0.5657, -0.5663, -1.193), (-0.4606, -0.4614, -0.8306), (-0.2555, -0.2566, -0.6476), (-0.5816, -0.5822, -1.363), (-0.5432, -0.5439, -1.06), (-0.1447, -0.146, -0.5999), (-0.3705, -0.3714, -0.7266), (-0.2391, -0.895, -1.557), (-0.2377, 0.8953, -1.557), (-0.6533, 0.6557, -1.557), (-0.8935, 0.2405, -1.557), (-0.8938, -0.2392, -1.557), (-0.6543, -0.6548, -1.557), (-0.07626, 0.07303, -0.5999), (-0.07638, -0.07303, -0.5999), (-0.07626, 0.07238, -0.4819), (-0.07638, -0.07238, -0.4819), (-0.1877, -0.07238, -0.4819), (-0.1904, 0.07238, -0.4819), (-0.3261, -0.07238, -0.3275), (-0.3287, 0.07238, -0.3197), (-0.3291, -0.07238, -0.13), (-0.3248, 0.07238, -0.1207), (-0.2265, -0.07238, 0.01133), (-0.2183, 0.07238, 0.01756), (-0.08262, -0.07238, 0.06705), (-0.07287, 0.07238, 0.06986), (-0.07628, 0.07238, -0.3646), (-0.07626, 0.07238, -0.4015), (-0.07638, -0.07238, -0.4014), (-0.07636, -0.07238, -0.3646), (-0.1877, -0.07238, -0.4024), (-0.1881, -0.07238, -0.3646), (-0.19, 0.07238, -0.3646), (-0.1904, 0.07238, -0.4025), (-0.2625, -0.07238, -0.2733), (-0.247, -0.07238, -0.2585), (-0.2487, 0.07238, -0.2532), (-0.2644, 0.07238, -0.265), (-0.251, -0.07238, -0.1565), (-0.2346, -0.07238, -0.1604), (-0.2317, 0.07238, -0.1541), (-0.2454, 0.07238, -0.1477), (-0.1735, -0.07238, -0.06364), (-0.162, -0.07238, -0.07704), (-0.1565, 0.07238, -0.0728), (-0.1644, 0.07238, -0.0587), (-0.05854, -0.07238, -0.02777), (-0.05256, -0.07238, -0.04469), (-0.04594, 0.07238, -0.04277), (-0.04842, 0.07238, -0.02641)], [], [(78, 77, 14, 10), (80, 79, 12, 9), (81, 80, 9, 15), (79, 82, 17, 12), (83, 81, 15, 11), (82, 84, 13, 17), (77, 83, 11, 14), (84, 85, 16, 13), (12, 17, 26, 21), (11, 15, 24, 20), (17, 13, 22, 26), (14, 11, 20, 23), (13, 16, 25, 22), (10, 14, 23, 19), (9, 12, 21, 18), (15, 9, 18, 24), (26, 22, 31, 35), (23, 20, 29, 32), (22, 25, 34, 31), (19, 23, 32, 28), (18, 21, 30, 27), (24, 18, 27, 33), (21, 26, 35, 30), (20, 24, 33, 29), (31, 34, 43, 40), (28, 32, 41, 37), (27, 30, 39, 36), (33, 27, 36, 42), (30, 35, 44, 39), (29, 33, 42, 38), (35, 31, 40, 44), (32, 29, 38, 41), (36, 39, 48, 45), (42, 36, 45, 51), (39, 44, 53, 48), (38, 42, 51, 47), (44, 40, 49, 53), (41, 38, 47, 50), (40, 43, 52, 49), (37, 41, 50, 46), (48, 53, 8, 3), (47, 51, 6, 2), (53, 49, 4, 8), (50, 47, 2, 5), (49, 52, 7, 4), (46, 50, 5, 1), (45, 48, 3, 0), (51, 45, 0, 6), (78, 10, 55, 87), (37, 46, 59, 58), (19, 28, 57, 56), (46, 1, 54, 59), (28, 37, 58, 57), (10, 19, 56, 55), (88, 60, 16, 85), (60, 34, 25, 16), (61, 43, 34, 60), (74, 7, 61, 89), (7, 52, 43, 61), (89, 61, 63, 91), (61, 60, 62, 63), (100, 103, 105, 106), (91, 63, 102, 114), (102, 63, 64, 104), (110, 109, 117, 118), (63, 62, 65, 64), (115, 103, 100, 112), (106, 105, 109, 110), (67, 111, 119, 93), (65, 107, 111, 67), (104, 64, 66, 108), (64, 65, 67, 66), (62, 101, 107, 65), (60, 88, 90, 62), (1, 75, 86, 54), (6, 0, 76, 70), (0, 3, 69, 76), (1, 5, 73, 75), (4, 7, 74, 72), (5, 2, 71, 73), (8, 4, 72, 68), (2, 6, 70, 71), (3, 8, 68, 69), (122, 121, 125, 126), (108, 66, 92, 116), (118, 117, 121, 122), (66, 67, 93, 92), (126, 125, 128, 131), (92, 93, 95, 94), (93, 119, 123, 95), (116, 92, 94, 120), (97, 127, 130, 99), (94, 95, 97, 96), (95, 123, 127, 97), (120, 94, 96, 124), (124, 96, 98, 129), (98, 99, 130, 131, 128, 129), (96, 97, 99, 98), (89, 61, 60, 88), (112, 100, 101, 113), (114, 102, 103, 115), (102, 104, 105, 103), (107, 101, 100, 106), (106, 110, 111, 107), (109, 105, 104, 108), (117, 109, 108, 116), (119, 111, 110, 118), (118, 122, 123, 119), (121, 117, 116, 120), (122, 126, 127, 123), (125, 121, 120, 124), (128, 125, 124, 129), (130, 127, 126, 131), (62, 90, 113, 101), (78, 142, 146, 77), (80, 141, 144, 79), (81, 147, 141, 80), (79, 144, 149, 82), (83, 143, 147, 81), (82, 149, 145, 84), (77, 146, 143, 83), (84, 145, 148, 85), (144, 153, 158, 149), (143, 152, 156, 147), (149, 158, 154, 145), (146, 155, 152, 143), (145, 154, 157, 148), (142, 151, 155, 146), (141, 150, 153, 144), (147, 156, 150, 141), (158, 167, 163, 154), (155, 164, 161, 152), (154, 163, 166, 157), (151, 160, 164, 155), (150, 159, 162, 153), (156, 165, 159, 150), (153, 162, 167, 158), (152, 161, 165, 156), (163, 172, 175, 166), (160, 169, 173, 164), (159, 168, 171, 162), (165, 174, 168, 159), (162, 171, 176, 167), (161, 170, 174, 165), (167, 176, 172, 163), (164, 173, 170, 161), (168, 177, 180, 171), (174, 183, 177, 168), (171, 180, 185, 176), (170, 179, 183, 174), (176, 185, 181, 172), (173, 182, 179, 170), (172, 181, 184, 175), (169, 178, 182, 173), (180, 135, 140, 185), (179, 134, 138, 183), (185, 140, 136, 181), (182, 137, 134, 179), (181, 136, 139, 184), (178, 133, 137, 182), (177, 132, 135, 180), (183, 138, 132, 177), (78, 87, 187, 142), (169, 190, 191, 178), (151, 188, 189, 160), (178, 191, 186, 133), (160, 189, 190, 169), (142, 187, 188, 151), (88, 85, 148, 192), (192, 148, 157, 166), (193, 192, 166, 175), (74, 89, 193, 139), (139, 193, 175, 184), (89, 91, 195, 193), (193, 195, 194, 192), (206, 212, 211, 209), (91, 114, 208, 195), (208, 210, 196, 195), (216, 220, 219, 215), (195, 196, 197, 194), (115, 112, 206, 209), (212, 216, 215, 211), (199, 201, 221, 217), (197, 199, 217, 213), (210, 214, 198, 196), (196, 198, 199, 197), (194, 197, 213, 207), (192, 194, 90, 88), (133, 186, 86, 75), (138, 70, 76, 132), (132, 76, 69, 135), (133, 75, 73, 137), (136, 72, 74, 139), (137, 73, 71, 134), (140, 68, 72, 136), (134, 71, 70, 138), (135, 69, 68, 140), (224, 228, 227, 223), (214, 218, 200, 198), (220, 224, 223, 219), (198, 200, 201, 199), (228, 131, 128, 227), (200, 202, 203, 201), (201, 203, 225, 221), (218, 222, 202, 200), (205, 99, 130, 229), (202, 204, 205, 203), (203, 205, 229, 225), (222, 226, 204, 202), (226, 129, 98, 204), (204, 98, 99, 205), (89, 88, 192, 193), (112, 113, 207, 206), (114, 115, 209, 208), (208, 209, 211, 210), (213, 212, 206, 207), (212, 213, 217, 216), (215, 214, 210, 211), (219, 218, 214, 215), (221, 220, 216, 217), (220, 221, 225, 224), (223, 222, 218, 219), (224, 225, 229, 228), (227, 226, 222, 223), (128, 129, 226, 227), (130, 131, 228, 229), (194, 207, 113, 90)])
me_circle_002.polygons.foreach_set('use_smooth', [1, 1, 1, 1, 1, 1, 1, 1, 1, 1, 1, 1, 1, 1, 1, 1, 1, 1, 1, 1, 1, 1, 1, 1, 1, 1, 1, 1, 1, 1, 1, 1, 1, 1, 1, 1, 1, 1, 1, 1, 1, 1, 1, 1, 1, 1, 1, 1, 1, 1, 1, 1, 1, 1, 1, 1, 1, 1, 1, 1, 1, 1, 1, 1, 1, 1, 1, 1, 1, 1, 1, 1, 1, 1, 1, 1, 1, 1, 1, 1, 1, 1, 1, 1, 1, 1, 1, 1, 1, 1, 1, 1, 1, 1, 1, 1, 1, 1, 0, 1, 1, 1, 1, 1, 1, 1, 1, 1, 1, 1, 1, 1, 1, 1, 1, 1, 1, 1, 1, 1, 1, 1, 1, 1, 1, 1, 1, 1, 1, 1, 1, 1, 1, 1, 1, 1, 1, 1, 1, 1, 1, 1, 1, 1, 1, 1, 1, 1, 1, 1, 1, 1, 1, 1, 1, 1, 1, 1, 1, 1, 1, 1, 1, 1, 1, 1, 1, 1, 1, 1, 1, 1, 1, 1, 1, 1, 1, 1, 1, 1, 1, 1, 1, 1, 1, 1, 1, 1, 1, 1, 1, 1, 1, 1, 1, 1, 1, 1, 1, 1, 1, 1, 1, 1, 1, 1, 1, 1, 1, 1, 1, 0, 1, 1, 1, 1, 1, 1, 1, 1, 1, 1, 1, 1, 1, 1, 1])
_uv = me_circle_002.uv_layers.new(name='UVMap')
_uv.uv.foreach_set('vector', [0.0, 0.0, 0.0, 0.0, 0.0, 0.0, 0.0, 0.0, 0.0, 0.0, 0.0, 0.0, 0.0, 0.0, 0.0, 0.0, 0.0, 0.0, 0.0, 0.0, 0.0, 0.0, 0.0, 0.0, 0.0, 0.0, 0.0, 0.0, 0.0, 0.0, 0.0, 0.0, 0.0, 0.0, 0.0, 0.0, 0.0, 0.0, 0.0, 0.0, 0.0, 0.0, 0.0, 0.0, 0.0, 0.0, 0.0, 0.0, 0.0, 0.0, 0.0, 0.0, 0.0, 0.0, 0.0, 0.0, 0.0, 0.0, 0.0, 0.0, 0.0, 0.0, 0.0, 0.0, 0.0, 0.0, 0.0, 0.0, 0.0, 0.0, 0.0, 0.0, 0.0, 0.0, 0.0, 0.0, 0.0, 0.0, 0.0, 0.0, 0.0, 0.0, 0.0, 0.0, 0.0, 0.0, 0.0, 0.0, 0.0, 0.0, 0.0, 0.0, 0.0, 0.0, 0.0, 0.0, 0.0, 0.0, 0.0, 0.0, 0.0, 0.0, 0.0, 0.0, 0.0, 0.0, 0.0, 0.0, 0.0, 0.0, 0.0, 0.0, 0.0, 0.0, 0.0, 0.0, 0.0, 0.0, 0.0, 0.0, 0.0, 0.0, 0.0, 0.0, 0.0, 0.0, 0.0, 0.0, 0.0, 0.0, 0.0, 0.0, 0.0, 0.0, 0.0, 0.0, 0.0, 0.0, 0.0, 0.0, 0.0, 0.0, 0.0, 0.0, 0.0, 0.0, 0.0, 0.0, 0.0, 0.0, 0.0, 0.0, 0.0, 0.0, 0.0, 0.0, 0.0, 0.0, 0.0, 0.0, 0.0, 0.0, 0.0, 0.0, 0.0, 0.0, 0.0, 0.0, 0.0, 0.0, 0.0, 0.0, 0.0, 0.0, 0.0, 0.0, 0.0, 0.0, 0.0, 0.0, 0.0, 0.0, 0.0, 0.0, 0.0, 0.0, 0.0, 0.0, 0.0, 0.0, 0.0, 0.0, 0.0, 0.0, 0.0, 0.0, 0.0, 0.0, 0.0, 0.0, 0.0, 0.0, 0.0, 0.0, 0.0, 0.0, 0.0, 0.0, 0.0, 0.0, 0.0, 0.0, 0.0, 0.0, 0.0, 0.0, 0.0, 0.0, 0.0, 0.0, 0.0, 0.0, 0.0, 0.0, 0.0, 0.0, 0.0, 0.0, 0.0, 0.0, 0.0, 0.0, 0.0, 0.0, 0.0, 0.0, 0.0, 0.0, 0.0, 0.0, 0.0, 0.0, 0.0, 0.0, 0.0, 0.0, 0.0, 0.0, 0.0, 0.0, 0.0, 0.0, 0.0, 0.0, 0.0, 0.0, 0.0, 0.0, 0.0, 0.0, 0.0, 0.0, 0.0, 0.0, 0.0, 0.0, 0.0, 0.0, 0.0, 0.0, 0.0, 0.0, 0.0, 0.0, 0.0, 0.0, 0.0, 0.0, 0.0, 0.0, 0.0, 0.0, 0.0, 0.0, 0.0, 0.0, 0.0, 0.0, 0.0, 0.0, 0.0, 0.0, 0.0, 0.0, 0.0, 0.0, 0.0, 0.0, 0.0, 0.0, 0.0, 0.0, 0.0, 0.0, 0.0, 0.0, 0.0, 0.0, 0.0, 0.0, 0.0, 0.0, 0.0, 0.0, 0.0, 0.0, 0.0, 0.0, 0.0, 0.0, 0.0, 0.0, 0.0, 0.0, 0.0, 0.0, 0.0, 0.0, 0.0, 0.0, 0.0, 0.0, 0.0, 0.0, 0.0, 0.0, 0.0, 0.0, 0.0, 0.0, 0.0, 0.0, 0.0, 0.0, 0.0, 0.0, 0.0, 0.0, 0.0, 0.0, 0.0, 0.0, 0.0, 0.0, 0.0, 0.0, 0.0, 0.0, 0.0, 0.0, 0.0, 0.0, 0.0, 0.0, 0.0, 0.0, 0.0, 0.0, 0.0, 0.0, 0.0, 0.0, 0.0, 0.0, 0.0, 0.0, 0.0, 0.0, 0.0, 0.0, 0.0, 0.0, 0.0, 0.0, 0.0, 0.0, 0.0, 0.0, 0.0, 0.0, 0.0, 0.0, 0.0, 0.0, 0.0, 0.0, 0.0, 0.0, 0.0, 0.0, 0.0, 0.0, 0.0, 0.0, 0.0, 0.0, 0.0, 0.0, 0.0, 0.0, 0.0, 0.0, 0.0, 0.0, 0.0, 0.0, 0.0, 0.0, 0.0, 0.0, 0.0, 0.0, 0.0, 0.0, 0.0, 0.0, 0.0, 0.0, 0.0, 0.0, 0.0, 0.0, 0.0, 0.0, 0.0, 0.0, 0.0, 0.0, 0.0, 0.0, 0.0, 0.0, 0.0, 0.0, 0.0, 0.0, 0.0, 0.0, 0.0, 0.0, 0.0, 0.0, 0.0, 0.0, 0.0, 0.0, 0.0, 0.0, 0.0, 0.0, 0.0, 0.0, 0.0, 0.0, 0.0, 0.0, 0.0, 0.0, 0.0, 0.0, 0.0, 0.0, 0.0, 0.0, 0.0, 0.0, 0.0, 0.0, 0.0, 0.0, 0.0, 0.0, 0.0, 0.0, 0.0, 0.0, 0.0, 0.0, 0.0, 0.0, 0.0, 0.0, 0.0, 0.0, 0.0, 0.0, 0.0, 0.0, 0.0, 0.0, 0.0, 0.0, 0.0, 0.0, 0.0, 0.0, 0.0, 0.0, 0.0, 0.0, 0.0, 0.0, 0.0, 0.0, 0.0, 0.0, 0.0, 0.0, 0.0, 0.0, 0.0, 0.0, 0.0, 0.0, 0.0, 0.0, 0.0, 0.0, 0.0, 0.0, 0.0, 0.0, 0.0, 0.0, 0.0, 0.0, 0.0, 0.0, 0.0, 0.0, 0.0, 0.0, 0.0, 0.0, 0.0, 0.0, 0.0, 0.0, 0.0, 0.0, 0.0, 0.0, 0.0, 0.0, 0.0, 0.0, 0.0, 0.0, 0.0, 0.0, 0.0, 0.0, 0.0, 0.0, 0.0, 0.0, 0.0, 0.0, 0.0, 0.0, 0.0, 0.0, 0.0, 0.0, 0.0, 0.0, 0.0, 0.0, 0.0, 0.0, 0.0, 0.0, 0.0, 0.0, 0.0, 0.0, 0.0, 0.0, 0.0, 0.0, 0.0, 0.0, 0.0, 0.0, 0.0, 0.0, 0.0, 0.0, 0.0, 0.0, 0.0, 0.0, 0.0, 0.0, 0.0, 0.0, 0.0, 0.0, 0.0, 0.0, 0.0, 0.0, 0.0, 0.0, 0.0, 0.0, 0.0, 0.0, 0.0, 0.0, 0.0, 0.0, 0.0, 0.0, 0.0, 0.0, 0.0, 0.0, 0.0, 0.0, 0.0, 0.0, 0.0, 0.0, 0.0, 0.0, 0.0, 0.0, 0.0, 0.0, 0.0, 0.0, 0.0, 0.0, 0.0, 0.0, 0.0, 0.0, 0.0, 0.0, 0.0, 0.0, 0.0, 0.0, 0.0, 0.0, 0.0, 0.0, 0.0, 0.0, 0.0, 0.0, 0.0, 0.0, 0.0, 0.0, 0.0, 0.0, 0.0, 0.0, 0.0, 0.0, 0.0, 0.0, 0.0, 0.0, 0.0, 0.0, 0.0, 0.0, 0.0, 0.0, 0.0, 0.0, 0.0, 0.0, 0.0, 0.0, 0.0, 0.0, 0.0, 0.0, 0.0, 0.0, 0.0, 0.0, 0.0, 0.0, 0.0, 0.0, 0.0, 0.0, 0.0, 0.0, 0.0, 0.0, 0.0, 0.0, 0.0, 0.0, 0.0, 0.0, 0.0, 0.0, 0.0, 0.0, 0.0, 0.0, 0.0, 0.0, 0.0, 0.0, 0.0, 0.0, 0.0, 0.0, 0.0, 0.0, 0.0, 0.0, 0.0, 0.0, 0.0, 0.0, 0.0, 0.0, 0.0, 0.0, 0.0, 0.0, 0.0, 0.0, 0.0, 0.0, 0.0, 0.0, 0.0, 0.0, 0.0, 0.0, 0.0, 0.0, 0.0, 0.0, 0.0, 0.0, 0.0, 0.0, 0.0, 0.0, 0.0, 0.0, 0.0, 0.0, 0.0, 0.0, 0.0, 0.0, 0.0, 0.0, 0.0, 0.0, 0.0, 0.0, 0.0, 0.0, 0.0, 0.0, 0.0, 0.0, 0.0, 0.0, 0.0, 0.0, 0.0, 0.0, 0.0, 0.0, 0.0, 0.0, 0.0, 0.0, 0.0, 0.0, 0.0, 0.0, 0.0, 0.0, 0.0, 0.0, 0.0, 0.0, 0.0, 0.0, 0.0, 0.0, 0.0, 0.0, 0.0, 0.0, 0.0, 0.0, 0.0, 0.0, 0.0, 0.0, 0.0, 0.0, 0.0, 0.0, 0.0, 0.0, 0.0, 0.0, 0.0, 0.0, 0.0, 0.0, 0.0, 0.0, 0.0, 0.0, 0.0, 0.0, 0.0, 0.0, 0.0, 0.0, 0.0, 0.0, 0.0, 0.0, 0.0, 0.0, 0.0, 0.0, 0.0, 0.0, 0.0, 0.0, 0.0, 0.0, 0.0, 0.0, 0.0, 0.0, 0.0, 0.0, 0.0, 0.0, 0.0, 0.0, 0.0, 0.0, 0.0, 0.0, 0.0, 0.0, 0.0, 0.0, 0.0, 0.0, 0.0, 0.0, 0.0, 0.0, 0.0, 0.0, 0.0, 0.0, 0.0, 0.0, 0.0, 0.0, 0.0, 0.0, 0.0, 0.0, 0.0, 0.0, 0.0, 0.0, 0.0, 0.0, 0.0, 0.0, 0.0, 0.0, 0.0, 0.0, 0.0, 0.0, 0.0, 0.0, 0.0, 0.0, 0.0, 0.0, 0.0, 0.0, 0.0, 0.0, 0.0, 0.0, 0.0, 0.0, 0.0, 0.0, 0.0, 0.0, 0.0, 0.0, 0.0, 0.0, 0.0, 0.0, 0.0, 0.0, 0.0, 0.0, 0.0, 0.0, 0.0, 0.0, 0.0, 0.0, 0.0, 0.0, 0.0, 0.0, 0.0, 0.0, 0.0, 0.0, 0.0, 0.0, 0.0, 0.0, 0.0, 0.0, 0.0, 0.0, 0.0, 0.0, 0.0, 0.0, 0.0, 0.0, 0.0, 0.0, 0.0, 0.0, 0.0, 0.0, 0.0, 0.0, 0.0, 0.0, 0.0, 0.0, 0.0, 0.0, 0.0, 0.0, 0.0, 0.0, 0.0, 0.0, 0.0, 0.0, 0.0, 0.0, 0.0, 0.0, 0.0, 0.0, 0.0, 0.0, 0.0, 0.0, 0.0, 0.0, 0.0, 0.0, 0.0, 0.0, 0.0, 0.0, 0.0, 0.0, 0.0, 0.0, 0.0, 0.0, 0.0, 0.0, 0.0, 0.0, 0.0, 0.0, 0.0, 0.0, 0.0, 0.0, 0.0, 0.0, 0.0, 0.0, 0.0, 0.0, 0.0, 0.0, 0.0, 0.0, 0.0, 0.0, 0.0, 0.0, 0.0, 0.0, 0.0, 0.0, 0.0, 0.0, 0.0, 0.0, 0.0, 0.0, 0.0, 0.0, 0.0, 0.0, 0.0, 0.0, 0.0, 0.0, 0.0, 0.0, 0.0, 0.0, 0.0, 0.0, 0.0, 0.0, 0.0, 0.0, 0.0, 0.0, 0.0, 0.0, 0.0, 0.0, 0.0, 0.0, 0.0, 0.0, 0.0, 0.0, 0.0, 0.0, 0.0, 0.0, 0.0, 0.0, 0.0, 0.0, 0.0, 0.0, 0.0, 0.0, 0.0, 0.0, 0.0, 0.0, 0.0, 0.0, 0.0, 0.0, 0.0, 0.0, 0.0, 0.0, 0.0, 0.0, 0.0, 0.0, 0.0, 0.0, 0.0, 0.0, 0.0, 0.0, 0.0, 0.0, 0.0, 0.0, 0.0, 0.0, 0.0, 0.0, 0.0, 0.0, 0.0, 0.0, 0.0, 0.0, 0.0, 0.0, 0.0, 0.0, 0.0, 0.0, 0.0, 0.0, 0.0, 0.0, 0.0, 0.0, 0.0, 0.0, 0.0, 0.0, 0.0, 0.0, 0.0, 0.0, 0.0, 0.0, 0.0, 0.0, 0.0, 0.0, 0.0, 0.0, 0.0, 0.0, 0.0, 0.0, 0.0, 0.0, 0.0, 0.0, 0.0, 0.0, 0.0, 0.0, 0.0, 0.0, 0.0, 0.0, 0.0, 0.0, 0.0, 0.0, 0.0, 0.0, 0.0, 0.0, 0.0, 0.0, 0.0, 0.0, 0.0, 0.0, 0.0, 0.0, 0.0, 0.0, 0.0, 0.0, 0.0, 0.0, 0.0, 0.0, 0.0, 0.0, 0.0, 0.0, 0.0, 0.0, 0.0, 0.0, 0.0, 0.0, 0.0, 0.0, 0.0, 0.0, 0.0, 0.0, 0.0, 0.0, 0.0, 0.0, 0.0, 0.0, 0.0, 0.0, 0.0, 0.0, 0.0, 0.0, 0.0, 0.0, 0.0, 0.0, 0.0, 0.0, 0.0, 0.0, 0.0, 0.0, 0.0, 0.0, 0.0, 0.0, 0.0, 0.0, 0.0, 0.0, 0.0, 0.0, 0.0, 0.0, 0.0, 0.0, 0.0, 0.0, 0.0, 0.0, 0.0, 0.0, 0.0, 0.0, 0.0, 0.0, 0.0, 0.0, 0.0, 0.0, 0.0, 0.0, 0.0, 0.0, 0.0, 0.0, 0.0, 0.0, 0.0, 0.0, 0.0, 0.0, 0.0, 0.0, 0.0, 0.0, 0.0, 0.0, 0.0, 0.0, 0.0, 0.0, 0.0, 0.0, 0.0, 0.0, 0.0, 0.0, 0.0, 0.0, 0.0, 0.0, 0.0, 0.0, 0.0, 0.0, 0.0, 0.0, 0.0, 0.0, 0.0, 0.0, 0.0, 0.0, 0.0, 0.0, 0.0, 0.0, 0.0, 0.0, 0.0, 0.0, 0.0, 0.0, 0.0, 0.0, 0.0, 0.0, 0.0, 0.0, 0.0, 0.0, 0.0, 0.0, 0.0, 0.0, 0.0, 0.0, 0.0, 0.0, 0.0, 0.0, 0.0, 0.0, 0.0, 0.0, 0.0, 0.0, 0.0, 0.0, 0.0, 0.0, 0.0, 0.0, 0.0, 0.0, 0.0, 0.0, 0.0, 0.0, 0.0, 0.0, 0.0, 0.0, 0.0, 0.0, 0.0, 0.0, 0.0, 0.0, 0.0, 0.0, 0.0, 0.0, 0.0, 0.0, 0.0, 0.0, 0.0, 0.0, 0.0, 0.0, 0.0, 0.0, 0.0, 0.0, 0.0, 0.0, 0.0, 0.0, 0.0, 0.0, 0.0, 0.0, 0.0, 0.0, 0.0, 0.0, 0.0, 0.0, 0.0, 0.0, 0.0, 0.0, 0.0, 0.0, 0.0, 0.0, 0.0, 0.0, 0.0, 0.0, 0.0, 0.0, 0.0, 0.0, 0.0, 0.0, 0.0, 0.0, 0.0, 0.0, 0.0, 0.0, 0.0, 0.0, 0.0, 0.0, 0.0, 0.0, 0.0, 0.0, 0.0, 0.0, 0.0, 0.0, 0.0, 0.0, 0.0, 0.0, 0.0, 0.0, 0.0, 0.0, 0.0, 0.0, 0.0, 0.0, 0.0, 0.0, 0.0, 0.0, 0.0, 0.0, 0.0, 0.0, 0.0, 0.0, 0.0, 0.0, 0.0, 0.0, 0.0, 0.0, 0.0, 0.0, 0.0, 0.0, 0.0, 0.0, 0.0, 0.0, 0.0, 0.0, 0.0, 0.0, 0.0, 0.0, 0.0, 0.0, 0.0, 0.0, 0.0, 0.0, 0.0, 0.0, 0.0, 0.0, 0.0, 0.0, 0.0, 0.0, 0.0, 0.0, 0.0, 0.0, 0.0, 0.0, 0.0, 0.0, 0.0, 0.0, 0.0, 0.0, 0.0, 0.0, 0.0, 0.0, 0.0, 0.0, 0.0, 0.0, 0.0, 0.0, 0.0, 0.0, 0.0, 0.0, 0.0, 0.0, 0.0, 0.0, 0.0, 0.0, 0.0, 0.0, 0.0, 0.0, 0.0, 0.0, 0.0, 0.0, 0.0, 0.0, 0.0, 0.0, 0.0, 0.0, 0.0, 0.0, 0.0, 0.0, 0.0, 0.0, 0.0, 0.0, 0.0, 0.0, 0.0, 0.0, 0.0, 0.0, 0.0, 0.0, 0.0, 0.0, 0.0, 0.0, 0.0, 0.0, 0.0, 0.0, 0.0, 0.0, 0.0, 0.0, 0.0, 0.0, 0.0, 0.0, 0.0, 0.0, 0.0, 0.0, 0.0, 0.0, 0.0, 0.0, 0.0, 0.0, 0.0, 0.0, 0.0, 0.0, 0.0, 0.0, 0.0, 0.0, 0.0, 0.0, 0.0, 0.0, 0.0, 0.0, 0.0, 0.0, 0.0, 0.0, 0.0, 0.0, 0.0, 0.0, 0.0, 0.0, 0.0, 0.0, 0.0, 0.0, 0.0, 0.0, 0.0, 0.0, 0.0, 0.0, 0.0, 0.0, 0.0, 0.0, 0.0, 0.0, 0.0, 0.0, 0.0, 0.0, 0.0, 0.0, 0.0, 0.0, 0.0, 0.0, 0.0, 0.0, 0.0, 0.0, 0.0, 0.0, 0.0, 0.0, 0.0, 0.0, 0.0, 0.0, 0.0, 0.0, 0.0, 0.0, 0.0, 0.0, 0.0, 0.0, 0.0, 0.0, 0.0, 0.0, 0.0, 0.0, 0.0, 0.0, 0.0, 0.0, 0.0, 0.0, 0.0, 0.0, 0.0, 0.0, 0.0, 0.0, 0.0, 0.0, 0.0, 0.0, 0.0, 0.0, 0.0, 0.0, 0.0, 0.0, 0.0, 0.0, 0.0, 0.0, 0.0, 0.0, 0.0, 0.0, 0.0, 0.0, 0.0, 0.0, 0.0, 0.0, 0.0, 0.0, 0.0, 0.0, 0.0, 0.0, 0.0, 0.0, 0.0, 0.0, 0.0, 0.0, 0.0, 0.0, 0.0, 0.0, 0.0, 0.0, 0.0, 0.0, 0.0, 0.0, 0.0, 0.0, 0.0, 0.0, 0.0, 0.0, 0.0, 0.0, 0.0, 0.0, 0.0, 0.0, 0.0, 0.0, 0.0, 0.0, 0.0, 0.0, 0.0, 0.0, 0.0, 0.0, 0.0, 0.0, 0.0, 0.0, 0.0, 0.0, 0.0, 0.0, 0.0, 0.0, 0.0, 0.0, 0.0, 0.0, 0.0, 0.0, 0.0, 0.0, 0.0, 0.0, 0.0, 0.0, 0.0, 0.0, 0.0, 0.0, 0.0, 0.0, 0.0, 0.0, 0.0, 0.0, 0.0, 0.0, 0.0, 0.0, 0.0, 0.0, 0.0, 0.0, 0.0, 0.0, 0.0, 0.0, 0.0, 0.0, 0.0, 0.0, 0.0, 0.0, 0.0, 0.0, 0.0, 0.0, 0.0, 0.0, 0.0, 0.0, 0.0, 0.0, 0.0, 0.0, 0.0, 0.0, 0.0, 0.0, 0.0, 0.0, 0.0, 0.0, 0.0, 0.0, 0.0, 0.0, 0.0, 0.0, 0.0, 0.0, 0.0, 0.0, 0.0, 0.0, 0.0, 0.0, 0.0, 0.0, 0.0, 0.0, 0.0, 0.0, 0.0, 0.0, 0.0, 0.0, 0.0, 0.0, 0.0, 0.0, 0.0, 0.0, 0.0, 0.0, 0.0, 0.0])
me_circle_002.update()
me_mesh = bpy.data.meshes.new('Mesh')
me_mesh.from_pydata([(-0.1692, 8.198e-07, 2.127), (-0.3066, 1.451e-06, 1.351), (-0.3613, 1.49e-06, 1.147), (-0.4073, 1.49e-06, 0.9793), (-0.4651, 1.49e-06, 0.8395), (-0.5306, 1.49e-06, 0.7213), (-0.6, 1.49e-06, 0.6174), (-0.6694, 1.49e-06, 0.5211), (-0.7349, 1.49e-06, 0.4251), (-0.7927, 1.49e-06, 0.3227), (-0.8387, 1.49e-06, 0.2067), (-0.8692, 1.49e-06, 0.07009), (-0.8802, 1.52e-06, -0.09403), (-0.8708, 1.52e-06, -0.2619), (-0.8436, 1.52e-06, -0.4062), (-0.8006, 1.52e-06, -0.5287), (-0.7436, 1.52e-06, -0.631), (-0.6743, 1.52e-06, -0.7148), (-0.5946, 1.52e-06, -0.782), (-0.5063, 1.52e-06, -0.8341), (-0.4113, 1.52e-06, -0.8729), (-0.3113, 1.52e-06, -0.9001), (-0.2082, 1.52e-06, -0.9174), (-0.1039, 1.52e-06, -0.9265), (9.537e-07, 1.52e-06, -0.9292), (-0.1634, -0.04378, 2.127), (-0.2961, -0.07934, 1.351), (-0.349, -0.09351, 1.147), (-0.3935, -0.1054, 0.9793), (-0.4492, -0.1204, 0.8395), (-0.5125, -0.1373, 0.7213), (-0.5796, -0.1553, 0.6174), (-0.6466, -0.1733, 0.5211), (-0.7099, -0.1902, 0.4251), (-0.7656, -0.2052, 0.3227), (-0.8101, -0.2171, 0.2067), (-0.8396, -0.225, 0.07009), (-0.8502, -0.2278, -0.09403), (-0.8411, -0.2254, -0.2619), (-0.8149, -0.2183, -0.4062), (-0.7733, -0.2072, -0.5287), (-0.7182, -0.1924, -0.631), (-0.6513, -0.1745, -0.7148), (-0.5743, -0.1539, -0.782), (-0.4891, -0.131, -0.8341), (-0.3973, -0.1064, -0.8729), (-0.3007, -0.08058, -0.9001), (-0.2011, -0.0539, -0.9174), (-0.1003, -0.02688, -0.9265), (5.96e-07, 1.669e-06, -0.9292), (-0.1465, -0.08458, 2.127), (-0.2655, -0.1533, 1.351), (-0.3129, -0.1806, 1.147), (-0.3528, -0.2037, 0.9793), (-0.4028, -0.2325, 0.8395), (-0.4595, -0.2653, 0.7213), (-0.5196, -0.3, 0.6174), (-0.5797, -0.3347, 0.5211), (-0.6365, -0.3675, 0.4251), (-0.6865, -0.3963, 0.3227), (-0.7263, -0.4194, 0.2067), (-0.7527, -0.4346, 0.07009), (-0.7623, -0.4401, -0.09403), (-0.7541, -0.4354, -0.2619), (-0.7306, -0.4218, -0.4062), (-0.6934, -0.4003, -0.5287), (-0.6439, -0.3718, -0.631), (-0.5839, -0.3371, -0.7148), (-0.5149, -0.2973, -0.782), (-0.4385, -0.2532, -0.8341), (-0.3562, -0.2056, -0.8729), (-0.2696, -0.1557, -0.9001), (-0.1803, -0.1041, -0.9174), (-0.08994, -0.05193, -0.9265), (1.788e-07, 1.699e-06, -0.9292), (-0.1196, -0.1196, 2.127), (-0.2168, -0.2168, 1.351), (-0.2555, -0.2555, 1.147), (-0.288, -0.288, 0.9793), (-0.3289, -0.3289, 0.8395), (-0.3752, -0.3752, 0.7213), (-0.4243, -0.4243, 0.6174), (-0.4733, -0.4733, 0.5211), (-0.5197, -0.5197, 0.4251), (-0.5605, -0.5605, 0.3227), (-0.5931, -0.5931, 0.2067), (-0.6146, -0.6146, 0.07009), (-0.6224, -0.6224, -0.09403), (-0.6157, -0.6157, -0.2619), (-0.5965, -0.5965, -0.4062), (-0.5661, -0.5661, -0.5287), (-0.5258, -0.5258, -0.631), (-0.4768, -0.4768, -0.7148), (-0.4204, -0.4204, -0.782), (-0.358, -0.358, -0.8341), (-0.2908, -0.2908, -0.8729), (-0.2201, -0.2201, -0.9001), (-0.1472, -0.1472, -0.9174), (-0.07344, -0.07344, -0.9265), (-2.384e-07, 1.609e-06, -0.9292), (-0.08458, -0.1465, 2.127), (-0.1533, -0.2655, 1.351), (-0.1806, -0.3129, 1.147), (-0.2037, -0.3528, 0.9793), (-0.2325, -0.4028, 0.8395), (-0.2653, -0.4595, 0.7213), (-0.3, -0.5196, 0.6174), (-0.3347, -0.5797, 0.5211), (-0.3675, -0.6365, 0.4251), (-0.3963, -0.6865, 0.3227), (-0.4194, -0.7263, 0.2067), (-0.4346, -0.7527, 0.07009), (-0.4401, -0.7623, -0.09403), (-0.4354, -0.7541, -0.2619), (-0.4218, -0.7306, -0.4062), (-0.4003, -0.6934, -0.5287), (-0.3718, -0.6439, -0.631), (-0.3371, -0.5839, -0.7148), (-0.2973, -0.5149, -0.782), (-0.2532, -0.4385, -0.8341), (-0.2056, -0.3562, -0.8729), (-0.1557, -0.2696, -0.9001), (-0.1041, -0.1803, -0.9174), (-0.05193, -0.08994, -0.9265), (-5.364e-07, 1.431e-06, -0.9292), (-0.04378, -0.1634, 2.127), (-0.07934, -0.2961, 1.351), (-0.09351, -0.349, 1.147), (-0.1054, -0.3935, 0.9793), (-0.1204, -0.4492, 0.8395), (-0.1373, -0.5125, 0.7213), (-0.1553, -0.5796, 0.6174), (-0.1733, -0.6466, 0.5211), (-0.1902, -0.7099, 0.4251), (-0.2052, -0.7656, 0.3227), (-0.2171, -0.8101, 0.2067), (-0.225, -0.8396, 0.07009), (-0.2278, -0.8502, -0.09403), (-0.2254, -0.8411, -0.2619), (-0.2183, -0.8149, -0.4062), (-0.2072, -0.7733, -0.5287), (-0.1924, -0.7182, -0.631), (-0.1745, -0.6513, -0.7148), (-0.1539, -0.5743, -0.782), (-0.131, -0.4891, -0.8341), (-0.1065, -0.3973, -0.8729), (-0.08058, -0.3007, -0.9001), (-0.0539, -0.2011, -0.9174), (-0.02688, -0.1003, -0.9265), (-8.345e-07, 1.192e-06, -0.9292), (-4.306e-07, -0.1692, 2.127), (-9.715e-07, -0.3066, 1.351), (-1.252e-06, -0.3613, 1.147), (-1.132e-06, -0.4073, 0.9793), (-1.132e-06, -0.4651, 0.8395), (-1.132e-06, -0.5306, 0.7213), (-1.132e-06, -0.6, 0.6174), (-1.132e-06, -0.6694, 0.5211), (-1.132e-06, -0.7349, 0.4251), (-1.252e-06, -0.7927, 0.3227), (-1.252e-06, -0.8387, 0.2067), (-1.252e-06, -0.8692, 0.07009), (-1.252e-06, -0.8802, -0.09403), (-1.192e-06, -0.8708, -0.2619), (-1.132e-06, -0.8436, -0.4062), (-1.252e-06, -0.8006, -0.5287), (-1.252e-06, -0.7436, -0.631), (-1.252e-06, -0.6743, -0.7148), (-1.132e-06, -0.5946, -0.782), (-1.252e-06, -0.5063, -0.8341), (-1.252e-06, -0.4113, -0.8729), (-1.132e-06, -0.3113, -0.9001), (-1.132e-06, -0.2082, -0.9174), (-1.132e-06, -0.1039, -0.9265), (-1.073e-06, 8.941e-07, -0.9292), (0.04378, -0.1634, 2.127), (0.07934, -0.2961, 1.351), (0.09351, -0.349, 1.147), (0.1054, -0.3935, 0.9793), (0.1204, -0.4492, 0.8395), (0.1373, -0.5125, 0.7213), (0.1553, -0.5796, 0.6174), (0.1733, -0.6466, 0.5211), (0.1902, -0.7099, 0.4251), (0.2052, -0.7656, 0.3227), (0.2171, -0.8101, 0.2067), (0.225, -0.8396, 0.07009), (0.2278, -0.8502, -0.09403), (0.2254, -0.8411, -0.2619), (0.2183, -0.8149, -0.4062), (0.2072, -0.7733, -0.5287), (0.1924, -0.7182, -0.631), (0.1745, -0.6513, -0.7148), (0.1539, -0.5743, -0.782), (0.131, -0.4891, -0.8341), (0.1064, -0.3973, -0.8729), (0.08058, -0.3007, -0.9001), (0.0539, -0.2011, -0.9174), (0.02688, -0.1003, -0.9265), (-1.192e-06, 5.364e-07, -0.9292), (0.08458, -0.1465, 2.127), (0.1533, -0.2655, 1.351), (0.1806, -0.3129, 1.147), (0.2037, -0.3528, 0.9793), (0.2325, -0.4028, 0.8395), (0.2653, -0.4595, 0.7213), (0.3, -0.5196, 0.6174), (0.3347, -0.5797, 0.5211), (0.3675, -0.6365, 0.4251), (0.3963, -0.6865, 0.3227), (0.4194, -0.7263, 0.2067), (0.4346, -0.7527, 0.07009), (0.4401, -0.7623, -0.09403), (0.4354, -0.7541, -0.2619), (0.4218, -0.7306, -0.4062), (0.4003, -0.6934, -0.5287), (0.3718, -0.6439, -0.631), (0.3371, -0.5839, -0.7148), (0.2973, -0.5149, -0.782), (0.2532, -0.4385, -0.8341), (0.2056, -0.3562, -0.8729), (0.1557, -0.2696, -0.9001), (0.1041, -0.1803, -0.9174), (0.05193, -0.08994, -0.9265), (-1.252e-06, 1.788e-07, -0.9292), (0.1196, -0.1196, 2.127), (0.2168, -0.2168, 1.351), (0.2555, -0.2555, 1.147), (0.288, -0.288, 0.9793), (0.3289, -0.3289, 0.8395), (0.3752, -0.3752, 0.7213), (0.4243, -0.4243, 0.6174), (0.4733, -0.4733, 0.5211), (0.5197, -0.5197, 0.4251), (0.5605, -0.5605, 0.3227), (0.5931, -0.5931, 0.2067), (0.6146, -0.6146, 0.07009), (0.6224, -0.6224, -0.09403), (0.6157, -0.6157, -0.2619), (0.5965, -0.5965, -0.4062), (0.5661, -0.5661, -0.5287), (0.5258, -0.5258, -0.631), (0.4768, -0.4768, -0.7148), (0.4204, -0.4204, -0.782), (0.358, -0.358, -0.8341), (0.2908, -0.2908, -0.8729), (0.2201, -0.2201, -0.9001), (0.1472, -0.1472, -0.9174), (0.07344, -0.07344, -0.9265), (-1.192e-06, -2.086e-07, -0.9292), (0.1465, -0.08458, 2.127), (0.2655, -0.1533, 1.351), (0.3129, -0.1806, 1.147), (0.3528, -0.2037, 0.9793), (0.4028, -0.2325, 0.8395), (0.4595, -0.2653, 0.7213), (0.5196, -0.3, 0.6174), (0.5797, -0.3347, 0.5211), (0.6365, -0.3675, 0.4251), (0.6865, -0.3963, 0.3227), (0.7263, -0.4194, 0.2067), (0.7527, -0.4346, 0.07009), (0.7623, -0.4401, -0.09403), (0.7541, -0.4354, -0.2619), (0.7306, -0.4218, -0.4062), (0.6934, -0.4003, -0.5287), (0.6439, -0.3718, -0.631), (0.5839, -0.3371, -0.7148), (0.5149, -0.2973, -0.782), (0.4385, -0.2532, -0.8341), (0.3562, -0.2056, -0.8729), (0.2696, -0.1557, -0.9001), (0.1803, -0.1041, -0.9174), (0.08994, -0.05193, -0.9265), (-1.073e-06, -5.96e-07, -0.9292), (0.1634, -0.04378, 2.127), (0.2961, -0.07934, 1.351), (0.349, -0.09351, 1.147), (0.3935, -0.1054, 0.9793), (0.4492, -0.1204, 0.8395), (0.5125, -0.1373, 0.7213), (0.5796, -0.1553, 0.6174), (0.6466, -0.1733, 0.5211), (0.7099, -0.1902, 0.4251), (0.7656, -0.2052, 0.3227), (0.8101, -0.2171, 0.2067), (0.8396, -0.225, 0.07009), (0.8502, -0.2278, -0.09403), (0.8411, -0.2254, -0.2619), (0.8149, -0.2183, -0.4062), (0.7733, -0.2072, -0.5287), (0.7182, -0.1924, -0.631), (0.6513, -0.1745, -0.7148), (0.5743, -0.1539, -0.782), (0.4891, -0.131, -0.8341), (0.3973, -0.1065, -0.8729), (0.3007, -0.08058, -0.9001), (0.2011, -0.0539, -0.9174), (0.1003, -0.02688, -0.9265), (-8.345e-07, -8.941e-07, -0.9292), (0.1692, -5.675e-07, 2.127), (0.3066, -1.09e-06, 1.351), (0.3613, -1.252e-06, 1.147), (0.4073, -1.192e-06, 0.9793), (0.4651, -1.401e-06, 0.8395), (0.5306, -1.311e-06, 0.7213), (0.6, -1.222e-06, 0.6174), (0.6694, -1.341e-06, 0.5211), (0.7349, -1.46e-06, 0.4251), (0.7927, -1.46e-06, 0.3227), (0.8387, -1.52e-06, 0.2067), (0.8692, -1.49e-06, 0.07009), (0.8802, -1.609e-06, -0.09403), (0.8708, -1.371e-06, -0.2619), (0.8436, -1.281e-06, -0.4062), (0.8006, -1.46e-06, -0.5287), (0.7436, -1.311e-06, -0.631), (0.6743, -1.341e-06, -0.7148), (0.5946, -1.311e-06, -0.782), (0.5063, -1.401e-06, -0.8341), (0.4113, -1.55e-06, -0.8729), (0.3113, -1.222e-06, -0.9001), (0.2082, -1.281e-06, -0.9174), (0.1039, -1.252e-06, -0.9265), (-5.364e-07, -1.132e-06, -0.9292), (0.1634, 0.04378, 2.127), (0.2961, 0.07934, 1.351), (0.349, 0.09351, 1.147), (0.3935, 0.1054, 0.9793), (0.4492, 0.1204, 0.8395), (0.5125, 0.1373, 0.7213), (0.5796, 0.1553, 0.6174), (0.6466, 0.1733, 0.5211), (0.7099, 0.1902, 0.4251), (0.7656, 0.2052, 0.3227), (0.8101, 0.2171, 0.2067), (0.8396, 0.225, 0.07009), (0.8502, 0.2278, -0.09403), (0.8411, 0.2254, -0.2619), (0.8149, 0.2183, -0.4062), (0.7733, 0.2072, -0.5287), (0.7182, 0.1924, -0.631), (0.6513, 0.1745, -0.7148), (0.5743, 0.1539, -0.782), (0.4891, 0.131, -0.8341), (0.3973, 0.1064, -0.8729), (0.3007, 0.08058, -0.9001), (0.2011, 0.0539, -0.9174), (0.1003, 0.02688, -0.9265), (-1.788e-07, -1.281e-06, -0.9292), (0.1465, 0.08458, 2.127), (0.2655, 0.1533, 1.351), (0.3129, 0.1806, 1.147), (0.3528, 0.2037, 0.9793), (0.4028, 0.2325, 0.8395), (0.4595, 0.2653, 0.7213), (0.5196, 0.3, 0.6174), (0.5797, 0.3347, 0.5211), (0.6365, 0.3675, 0.4251), (0.6865, 0.3963, 0.3227), (0.7263, 0.4194, 0.2067), (0.7527, 0.4346, 0.07009), (0.7623, 0.4401, -0.09403), (0.7541, 0.4354, -0.2619), (0.7306, 0.4218, -0.4062), (0.6934, 0.4003, -0.5287), (0.6439, 0.3718, -0.631), (0.5839, 0.3371, -0.7148), (0.5149, 0.2973, -0.782), (0.4385, 0.2532, -0.8341), (0.3562, 0.2056, -0.8729), (0.2696, 0.1557, -0.9001), (0.1803, 0.1041, -0.9174), (0.08994, 0.05193, -0.9265), (2.384e-07, -1.341e-06, -0.9292), (0.1196, 0.1196, 2.127), (0.2168, 0.2168, 1.351), (0.2555, 0.2555, 1.147), (0.288, 0.288, 0.9793), (0.3289, 0.3289, 0.8395), (0.3752, 0.3752, 0.7213), (0.4243, 0.4243, 0.6174), (0.4733, 0.4733, 0.5211), (0.5197, 0.5197, 0.4251), (0.5605, 0.5605, 0.3227), (0.5931, 0.5931, 0.2067), (0.6146, 0.6146, 0.07009), (0.6224, 0.6224, -0.09403), (0.6157, 0.6157, -0.2619), (0.5965, 0.5965, -0.4062), (0.5661, 0.5661, -0.5287), (0.5258, 0.5258, -0.631), (0.4768, 0.4768, -0.7148), (0.4204, 0.4204, -0.782), (0.358, 0.358, -0.8341), (0.2908, 0.2908, -0.8729), (0.2201, 0.2201, -0.9001), (0.1472, 0.1472, -0.9174), (0.07344, 0.07344, -0.9265), (5.96e-07, -1.311e-06, -0.9292), (0.08458, 0.1465, 2.127), (0.1533, 0.2655, 1.351), (0.1806, 0.3129, 1.147), (0.2037, 0.3528, 0.9793), (0.2325, 0.4028, 0.8395), (0.2653, 0.4595, 0.7213), (0.3, 0.5196, 0.6174), (0.3347, 0.5797, 0.5211), (0.3675, 0.6365, 0.4251), (0.3963, 0.6865, 0.3227), (0.4194, 0.7263, 0.2067), (0.4346, 0.7527, 0.07009), (0.4401, 0.7623, -0.09403), (0.4354, 0.7541, -0.2619), (0.4218, 0.7306, -0.4062), (0.4003, 0.6934, -0.5287), (0.3718, 0.6439, -0.631), (0.3371, 0.5839, -0.7148), (0.2973, 0.5149, -0.782), (0.2532, 0.4385, -0.8341), (0.2056, 0.3562, -0.8729), (0.1557, 0.2696, -0.9001), (0.1041, 0.1803, -0.9174), (0.05193, 0.08994, -0.9265), (9.537e-07, -1.162e-06, -0.9292), (0.04378, 0.1634, 2.127), (0.07934, 0.2961, 1.351), (0.09351, 0.349, 1.147), (0.1054, 0.3935, 0.9793), (0.1204, 0.4492, 0.8395), (0.1373, 0.5125, 0.7213), (0.1553, 0.5796, 0.6174), (0.1733, 0.6466, 0.5211), (0.1902, 0.7099, 0.4251), (0.2052, 0.7656, 0.3227), (0.2171, 0.8101, 0.2067), (0.225, 0.8396, 0.07009), (0.2278, 0.8502, -0.09403), (0.2254, 0.8411, -0.2619), (0.2183, 0.8149, -0.4062), (0.2072, 0.7733, -0.5287), (0.1924, 0.7182, -0.631), (0.1745, 0.6513, -0.7148), (0.1539, 0.5743, -0.782), (0.131, 0.4891, -0.8341), (0.1065, 0.3973, -0.8729), (0.08058, 0.3007, -0.9001), (0.0539, 0.2011, -0.9174), (0.02688, 0.1003, -0.9265), (1.252e-06, -9.239e-07, -0.9292), (1.02e-06, 0.1692, 2.127), (1.68e-06, 0.3066, 1.351), (1.729e-06, 0.3613, 1.147), (1.729e-06, 0.4073, 0.9793), (1.967e-06, 0.4651, 0.8395), (1.788e-06, 0.5306, 0.7213), (1.729e-06, 0.6, 0.6174), (1.848e-06, 0.6694, 0.5211), (2.086e-06, 0.7349, 0.4251), (1.967e-06, 0.7927, 0.3227), (2.205e-06, 0.8387, 0.2067), (2.086e-06, 0.8692, 0.07009), (2.205e-06, 0.8802, -0.09403), (1.967e-06, 0.8708, -0.2619), (1.729e-06, 0.8436, -0.4062), (1.967e-06, 0.8006, -0.5287), (1.848e-06, 0.7436, -0.631), (1.788e-06, 0.6743, -0.7148), (1.788e-06, 0.5946, -0.782), (1.907e-06, 0.5063, -0.8341), (2.086e-06, 0.4113, -0.8729), (1.729e-06, 0.3113, -0.9001), (1.669e-06, 0.2082, -0.9174), (1.669e-06, 0.1039, -0.9265), (1.49e-06, -6.557e-07, -0.9292), (-0.04378, 0.1634, 2.127), (-0.07934, 0.2961, 1.351), (-0.09351, 0.349, 1.147), (-0.1054, 0.3935, 0.9793), (-0.1204, 0.4492, 0.8395), (-0.1373, 0.5125, 0.7213), (-0.1553, 0.5796, 0.6174), (-0.1733, 0.6466, 0.5211), (-0.1902, 0.7099, 0.4251), (-0.2052, 0.7656, 0.3227), (-0.2171, 0.8101, 0.2067), (-0.225, 0.8396, 0.07009), (-0.2278, 0.8502, -0.09403), (-0.2254, 0.8411, -0.2619), (-0.2183, 0.8149, -0.4062), (-0.2072, 0.7733, -0.5287), (-0.1924, 0.7182, -0.631), (-0.1745, 0.6513, -0.7148), (-0.1539, 0.5743, -0.782), (-0.131, 0.4891, -0.8341), (-0.1064, 0.3973, -0.8729), (-0.08058, 0.3007, -0.9001), (-0.05389, 0.2011, -0.9174), (-0.02688, 0.1003, -0.9265), (1.669e-06, -2.98e-07, -0.9292), (-0.08458, 0.1465, 2.127), (-0.1533, 0.2655, 1.351), (-0.1806, 0.3129, 1.147), (-0.2037, 0.3528, 0.9793), (-0.2325, 0.4028, 0.8395), (-0.2653, 0.4595, 0.7213), (-0.3, 0.5196, 0.6174), (-0.3347, 0.5797, 0.5211), (-0.3675, 0.6365, 0.4251), (-0.3963, 0.6865, 0.3227), (-0.4194, 0.7263, 0.2067), (-0.4346, 0.7527, 0.07009), (-0.4401, 0.7623, -0.09403), (-0.4354, 0.7541, -0.2619), (-0.4218, 0.7306, -0.4062), (-0.4003, 0.6934, -0.5287), (-0.3718, 0.6439, -0.631), (-0.3371, 0.5839, -0.7148), (-0.2973, 0.5149, -0.782), (-0.2532, 0.4385, -0.8341), (-0.2056, 0.3562, -0.8729), (-0.1557, 0.2696, -0.9001), (-0.1041, 0.1803, -0.9174), (-0.05193, 0.08994, -0.9265), (1.729e-06, 8.941e-08, -0.9292), (-0.1196, 0.1196, 2.127), (-0.2168, 0.2168, 1.351), (-0.2555, 0.2555, 1.147), (-0.288, 0.288, 0.9793), (-0.3289, 0.3289, 0.8395), (-0.3752, 0.3752, 0.7213), (-0.4243, 0.4243, 0.6174), (-0.4733, 0.4733, 0.5211), (-0.5197, 0.5197, 0.4251), (-0.5605, 0.5605, 0.3227), (-0.5931, 0.5931, 0.2067), (-0.6146, 0.6146, 0.07009), (-0.6224, 0.6224, -0.09403), (-0.6157, 0.6157, -0.2619), (-0.5965, 0.5965, -0.4062), (-0.5661, 0.5661, -0.5287), (-0.5258, 0.5258, -0.631), (-0.4768, 0.4768, -0.7148), (-0.4204, 0.4204, -0.782), (-0.358, 0.358, -0.8341), (-0.2908, 0.2908, -0.8729), (-0.2201, 0.2201, -0.9001), (-0.1472, 0.1472, -0.9174), (-0.07344, 0.07344, -0.9265), (1.669e-06, 4.768e-07, -0.9292), (-0.1465, 0.08458, 2.127), (-0.2655, 0.1533, 1.351), (-0.3129, 0.1806, 1.147), (-0.3528, 0.2037, 0.9793), (-0.4028, 0.2325, 0.8395), (-0.4595, 0.2653, 0.7213), (-0.5196, 0.3, 0.6174), (-0.5797, 0.3347, 0.5211), (-0.6365, 0.3675, 0.4251), (-0.6865, 0.3963, 0.3227), (-0.7263, 0.4194, 0.2067), (-0.7527, 0.4346, 0.07009), (-0.7623, 0.4401, -0.09403), (-0.7541, 0.4354, -0.2619), (-0.7306, 0.4218, -0.4062), (-0.6934, 0.4003, -0.5287), (-0.6439, 0.3718, -0.631), (-0.5839, 0.3371, -0.7148), (-0.5149, 0.2973, -0.782), (-0.4385, 0.2532, -0.8341), (-0.3562, 0.2056, -0.8729), (-0.2696, 0.1557, -0.9001), (-0.1803, 0.1041, -0.9174), (-0.08994, 0.05193, -0.9265), (1.49e-06, 8.345e-07, -0.9292), (-0.1634, 0.04378, 2.127), (-0.2961, 0.07934, 1.351), (-0.349, 0.09351, 1.147), (-0.3935, 0.1054, 0.9793), (-0.4492, 0.1204, 0.8395), (-0.5125, 0.1373, 0.7213), (-0.5796, 0.1553, 0.6174), (-0.6466, 0.1733, 0.5211), (-0.7099, 0.1902, 0.4251), (-0.7656, 0.2052, 0.3227), (-0.8101, 0.2171, 0.2067), (-0.8396, 0.225, 0.07009), (-0.8502, 0.2278, -0.09403), (-0.8411, 0.2254, -0.2619), (-0.8149, 0.2183, -0.4062), (-0.7733, 0.2072, -0.5287), (-0.7182, 0.1924, -0.631), (-0.6513, 0.1745, -0.7148), (-0.5743, 0.1539, -0.782), (-0.4891, 0.131, -0.8341), (-0.3973, 0.1065, -0.8729), (-0.3007, 0.08058, -0.9001), (-0.2011, 0.0539, -0.9174), (-0.1003, 0.02688, -0.9265), (1.311e-06, 1.132e-06, -0.9292)], [], [(22, 23, 48, 47), (0, 1, 26, 25), (15, 16, 41, 40), (8, 9, 34, 33), (23, 24, 49, 48), (1, 2, 27, 26), (16, 17, 42, 41), (9, 10, 35, 34), (2, 3, 28, 27), (17, 18, 43, 42), (10, 11, 36, 35), (3, 4, 29, 28), (18, 19, 44, 43), (11, 12, 37, 36), (4, 5, 30, 29), (19, 20, 45, 44), (12, 13, 38, 37), (5, 6, 31, 30), (20, 21, 46, 45), (13, 14, 39, 38), (6, 7, 32, 31), (21, 22, 47, 46), (14, 15, 40, 39), (7, 8, 33, 32), (38, 39, 64, 63), (31, 32, 57, 56), (46, 47, 72, 71), (39, 40, 65, 64), (32, 33, 58, 57), (47, 48, 73, 72), (25, 26, 51, 50), (40, 41, 66, 65), (33, 34, 59, 58), (48, 49, 74, 73), (26, 27, 52, 51), (41, 42, 67, 66), (34, 35, 60, 59), (27, 28, 53, 52), (42, 43, 68, 67), (35, 36, 61, 60), (28, 29, 54, 53), (43, 44, 69, 68), (36, 37, 62, 61), (29, 30, 55, 54), (44, 45, 70, 69), (37, 38, 63, 62), (30, 31, 56, 55), (45, 46, 71, 70), (73, 74, 99, 98), (51, 52, 77, 76), (66, 67, 92, 91), (59, 60, 85, 84), (52, 53, 78, 77), (67, 68, 93, 92), (60, 61, 86, 85), (53, 54, 79, 78), (68, 69, 94, 93), (61, 62, 87, 86), (54, 55, 80, 79), (69, 70, 95, 94), (62, 63, 88, 87), (55, 56, 81, 80), (70, 71, 96, 95), (63, 64, 89, 88), (56, 57, 82, 81), (71, 72, 97, 96), (64, 65, 90, 89), (57, 58, 83, 82), (72, 73, 98, 97), (50, 51, 76, 75), (65, 66, 91, 90), (58, 59, 84, 83), (86, 87, 112, 111), (79, 80, 105, 104), (94, 95, 120, 119), (87, 88, 113, 112), (80, 81, 106, 105), (95, 96, 121, 120), (88, 89, 114, 113), (81, 82, 107, 106), (96, 97, 122, 121), (89, 90, 115, 114), (82, 83, 108, 107), (97, 98, 123, 122), (75, 76, 101, 100), (90, 91, 116, 115), (83, 84, 109, 108), (98, 99, 124, 123), (76, 77, 102, 101), (91, 92, 117, 116), (84, 85, 110, 109), (77, 78, 103, 102), (92, 93, 118, 117), (85, 86, 111, 110), (78, 79, 104, 103), (93, 94, 119, 118), (114, 115, 140, 139), (107, 108, 133, 132), (122, 123, 148, 147), (100, 101, 126, 125), (115, 116, 141, 140), (108, 109, 134, 133), (123, 124, 149, 148), (101, 102, 127, 126), (116, 117, 142, 141), (109, 110, 135, 134), (102, 103, 128, 127), (117, 118, 143, 142), (110, 111, 136, 135), (103, 104, 129, 128), (118, 119, 144, 143), (111, 112, 137, 136), (104, 105, 130, 129), (119, 120, 145, 144), (112, 113, 138, 137), (105, 106, 131, 130), (120, 121, 146, 145), (113, 114, 139, 138), (106, 107, 132, 131), (121, 122, 147, 146), (127, 128, 153, 152), (142, 143, 168, 167), (135, 136, 161, 160), (128, 129, 154, 153), (143, 144, 169, 168), (136, 137, 162, 161), (129, 130, 155, 154), (144, 145, 170, 169), (137, 138, 163, 162), (130, 131, 156, 155), (145, 146, 171, 170), (138, 139, 164, 163), (131, 132, 157, 156), (146, 147, 172, 171), (139, 140, 165, 164), (132, 133, 158, 157), (147, 148, 173, 172), (125, 126, 151, 150), (140, 141, 166, 165), (133, 134, 159, 158), (148, 149, 174, 173), (126, 127, 152, 151), (141, 142, 167, 166), (134, 135, 160, 159), (162, 163, 188, 187), (155, 156, 181, 180), (170, 171, 196, 195), (163, 164, 189, 188), (156, 157, 182, 181), (171, 172, 197, 196), (164, 165, 190, 189), (157, 158, 183, 182), (172, 173, 198, 197), (150, 151, 176, 175), (165, 166, 191, 190), (158, 159, 184, 183), (173, 174, 199, 198), (151, 152, 177, 176), (166, 167, 192, 191), (159, 160, 185, 184), (152, 153, 178, 177), (167, 168, 193, 192), (160, 161, 186, 185), (153, 154, 179, 178), (168, 169, 194, 193), (161, 162, 187, 186), (154, 155, 180, 179), (169, 170, 195, 194), (175, 176, 201, 200), (190, 191, 216, 215), (183, 184, 209, 208), (198, 199, 224, 223), (176, 177, 202, 201), (191, 192, 217, 216), (184, 185, 210, 209), (177, 178, 203, 202), (192, 193, 218, 217), (185, 186, 211, 210), (178, 179, 204, 203), (193, 194, 219, 218), (186, 187, 212, 211), (179, 180, 205, 204), (194, 195, 220, 219), (187, 188, 213, 212), (180, 181, 206, 205), (195, 196, 221, 220), (188, 189, 214, 213), (181, 182, 207, 206), (196, 197, 222, 221), (189, 190, 215, 214), (182, 183, 208, 207), (197, 198, 223, 222), (203, 204, 229, 228), (218, 219, 244, 243), (211, 212, 237, 236), (204, 205, 230, 229), (219, 220, 245, 244), (212, 213, 238, 237), (205, 206, 231, 230), (220, 221, 246, 245), (213, 214, 239, 238), (206, 207, 232, 231), (221, 222, 247, 246), (214, 215, 240, 239), (207, 208, 233, 232), (222, 223, 248, 247), (200, 201, 226, 225), (215, 216, 241, 240), (208, 209, 234, 233), (223, 224, 249, 248), (201, 202, 227, 226), (216, 217, 242, 241), (209, 210, 235, 234), (202, 203, 228, 227), (217, 218, 243, 242), (210, 211, 236, 235), (238, 239, 264, 263), (231, 232, 257, 256), (246, 247, 272, 271), (239, 240, 265, 264), (232, 233, 258, 257), (247, 248, 273, 272), (225, 226, 251, 250), (240, 241, 266, 265), (233, 234, 259, 258), (248, 249, 274, 273), (226, 227, 252, 251), (241, 242, 267, 266), (234, 235, 260, 259), (227, 228, 253, 252), (242, 243, 268, 267), (235, 236, 261, 260), (228, 229, 254, 253), (243, 244, 269, 268), (236, 237, 262, 261), (229, 230, 255, 254), (244, 245, 270, 269), (237, 238, 263, 262), (230, 231, 256, 255), (245, 246, 271, 270), (251, 252, 277, 276), (266, 267, 292, 291), (259, 260, 285, 284), (252, 253, 278, 277), (267, 268, 293, 292), (260, 261, 286, 285), (253, 254, 279, 278), (268, 269, 294, 293), (261, 262, 287, 286), (254, 255, 280, 279), (269, 270, 295, 294), (262, 263, 288, 287), (255, 256, 281, 280), (270, 271, 296, 295), (263, 264, 289, 288), (256, 257, 282, 281), (271, 272, 297, 296), (264, 265, 290, 289), (257, 258, 283, 282), (272, 273, 298, 297), (250, 251, 276, 275), (265, 266, 291, 290), (258, 259, 284, 283), (273, 274, 299, 298), (279, 280, 305, 304), (294, 295, 320, 319), (287, 288, 313, 312), (280, 281, 306, 305), (295, 296, 321, 320), (288, 289, 314, 313), (281, 282, 307, 306), (296, 297, 322, 321), (289, 290, 315, 314), (282, 283, 308, 307), (297, 298, 323, 322), (275, 276, 301, 300), (290, 291, 316, 315), (283, 284, 309, 308), (298, 299, 324, 323), (276, 277, 302, 301), (291, 292, 317, 316), (284, 285, 310, 309), (277, 278, 303, 302), (292, 293, 318, 317), (285, 286, 311, 310), (278, 279, 304, 303), (293, 294, 319, 318), (286, 287, 312, 311), (314, 315, 340, 339), (307, 308, 333, 332), (322, 323, 348, 347), (300, 301, 326, 325), (315, 316, 341, 340), (308, 309, 334, 333), (323, 324, 349, 348), (301, 302, 327, 326), (316, 317, 342, 341), (309, 310, 335, 334), (302, 303, 328, 327), (317, 318, 343, 342), (310, 311, 336, 335), (303, 304, 329, 328), (318, 319, 344, 343), (311, 312, 337, 336), (304, 305, 330, 329), (319, 320, 345, 344), (312, 313, 338, 337), (305, 306, 331, 330), (320, 321, 346, 345), (313, 314, 339, 338), (306, 307, 332, 331), (321, 322, 347, 346), (327, 328, 353, 352), (342, 343, 368, 367), (335, 336, 361, 360), (328, 329, 354, 353), (343, 344, 369, 368), (336, 337, 362, 361), (329, 330, 355, 354), (344, 345, 370, 369), (337, 338, 363, 362), (330, 331, 356, 355), (345, 346, 371, 370), (338, 339, 364, 363), (331, 332, 357, 356), (346, 347, 372, 371), (339, 340, 365, 364), (332, 333, 358, 357), (347, 348, 373, 372), (325, 326, 351, 350), (340, 341, 366, 365), (333, 334, 359, 358), (348, 349, 374, 373), (326, 327, 352, 351), (341, 342, 367, 366), (334, 335, 360, 359), (355, 356, 381, 380), (370, 371, 396, 395), (363, 364, 389, 388), (356, 357, 382, 381), (371, 372, 397, 396), (364, 365, 390, 389), (357, 358, 383, 382), (372, 373, 398, 397), (350, 351, 376, 375), (365, 366, 391, 390), (358, 359, 384, 383), (373, 374, 399, 398), (351, 352, 377, 376), (366, 367, 392, 391), (359, 360, 385, 384), (352, 353, 378, 377), (367, 368, 393, 392), (360, 361, 386, 385), (353, 354, 379, 378), (368, 369, 394, 393), (361, 362, 387, 386), (354, 355, 380, 379), (369, 370, 395, 394), (362, 363, 388, 387), (390, 391, 416, 415), (383, 384, 409, 408), (398, 399, 424, 423), (376, 377, 402, 401), (391, 392, 417, 416), (384, 385, 410, 409), (377, 378, 403, 402), (392, 393, 418, 417), (385, 386, 411, 410), (378, 379, 404, 403), (393, 394, 419, 418), (386, 387, 412, 411), (379, 380, 405, 404), (394, 395, 420, 419), (387, 388, 413, 412), (380, 381, 406, 405), (395, 396, 421, 420), (388, 389, 414, 413), (381, 382, 407, 406), (396, 397, 422, 421), (389, 390, 415, 414), (382, 383, 408, 407), (397, 398, 423, 422), (375, 376, 401, 400), (403, 404, 429, 428), (418, 419, 444, 443), (411, 412, 437, 436), (404, 405, 430, 429), (419, 420, 445, 444), (412, 413, 438, 437), (405, 406, 431, 430), (420, 421, 446, 445), (413, 414, 439, 438), (406, 407, 432, 431), (421, 422, 447, 446), (414, 415, 440, 439), (407, 408, 433, 432), (422, 423, 448, 447), (400, 401, 426, 425), (415, 416, 441, 440), (408, 409, 434, 433), (423, 424, 449, 448), (401, 402, 427, 426), (416, 417, 442, 441), (409, 410, 435, 434), (402, 403, 428, 427), (417, 418, 443, 442), (410, 411, 436, 435), (431, 432, 457, 456), (446, 447, 472, 471), (439, 440, 465, 464), (432, 433, 458, 457), (447, 448, 473, 472), (425, 426, 451, 450), (440, 441, 466, 465), (433, 434, 459, 458), (448, 449, 474, 473), (426, 427, 452, 451), (441, 442, 467, 466), (434, 435, 460, 459), (427, 428, 453, 452), (442, 443, 468, 467), (435, 436, 461, 460), (428, 429, 454, 453), (443, 444, 469, 468), (436, 437, 462, 461), (429, 430, 455, 454), (444, 445, 470, 469), (437, 438, 463, 462), (430, 431, 456, 455), (445, 446, 471, 470), (438, 439, 464, 463), (466, 467, 492, 491), (459, 460, 485, 484), (452, 453, 478, 477), (467, 468, 493, 492), (460, 461, 486, 485), (453, 454, 479, 478), (468, 469, 494, 493), (461, 462, 487, 486), (454, 455, 480, 479), (469, 470, 495, 494), (462, 463, 488, 487), (455, 456, 481, 480), (470, 471, 496, 495), (463, 464, 489, 488), (456, 457, 482, 481), (471, 472, 497, 496), (464, 465, 490, 489), (457, 458, 483, 482), (472, 473, 498, 497), (450, 451, 476, 475), (465, 466, 491, 490), (458, 459, 484, 483), (473, 474, 499, 498), (451, 452, 477, 476), (479, 480, 505, 504), (494, 495, 520, 519), (487, 488, 513, 512), (480, 481, 506, 505), (495, 496, 521, 520), (488, 489, 514, 513), (481, 482, 507, 506), (496, 497, 522, 521), (489, 490, 515, 514), (482, 483, 508, 507), (497, 498, 523, 522), (475, 476, 501, 500), (490, 491, 516, 515), (483, 484, 509, 508), (498, 499, 524, 523), (476, 477, 502, 501), (491, 492, 517, 516), (484, 485, 510, 509), (477, 478, 503, 502), (492, 493, 518, 517), (485, 486, 511, 510), (478, 479, 504, 503), (493, 494, 519, 518), (486, 487, 512, 511), (507, 508, 533, 532), (522, 523, 548, 547), (500, 501, 526, 525), (515, 516, 541, 540), (508, 509, 534, 533), (523, 524, 549, 548), (501, 502, 527, 526), (516, 517, 542, 541), (509, 510, 535, 534), (502, 503, 528, 527), (517, 518, 543, 542), (510, 511, 536, 535), (503, 504, 529, 528), (518, 519, 544, 543), (511, 512, 537, 536), (504, 505, 530, 529), (519, 520, 545, 544), (512, 513, 538, 537), (505, 506, 531, 530), (520, 521, 546, 545), (513, 514, 539, 538), (506, 507, 532, 531), (521, 522, 547, 546), (514, 515, 540, 539), (542, 543, 568, 567), (535, 536, 561, 560), (528, 529, 554, 553), (543, 544, 569, 568), (536, 537, 562, 561), (529, 530, 555, 554), (544, 545, 570, 569), (537, 538, 563, 562), (530, 531, 556, 555), (545, 546, 571, 570), (538, 539, 564, 563), (531, 532, 557, 556), (546, 547, 572, 571), (539, 540, 565, 564), (532, 533, 558, 557), (547, 548, 573, 572), (525, 526, 551, 550), (540, 541, 566, 565), (533, 534, 559, 558), (548, 549, 574, 573), (526, 527, 552, 551), (541, 542, 567, 566), (534, 535, 560, 559), (527, 528, 553, 552), (555, 556, 581, 580), (570, 571, 596, 595), (563, 564, 589, 588), (556, 557, 582, 581), (571, 572, 597, 596), (564, 565, 590, 589), (557, 558, 583, 582), (572, 573, 598, 597), (550, 551, 576, 575), (565, 566, 591, 590), (558, 559, 584, 583), (573, 574, 599, 598), (551, 552, 577, 576), (566, 567, 592, 591), (559, 560, 585, 584), (552, 553, 578, 577), (567, 568, 593, 592), (560, 561, 586, 585), (553, 554, 579, 578), (568, 569, 594, 593), (561, 562, 587, 586), (554, 555, 580, 579), (569, 570, 595, 594), (562, 563, 588, 587), (583, 584, 9, 8), (598, 599, 24, 23), (576, 577, 2, 1), (591, 592, 17, 16), (584, 585, 10, 9), (577, 578, 3, 2), (592, 593, 18, 17), (585, 586, 11, 10), (578, 579, 4, 3), (593, 594, 19, 18), (586, 587, 12, 11), (579, 580, 5, 4), (594, 595, 20, 19), (587, 588, 13, 12), (580, 581, 6, 5), (595, 596, 21, 20), (588, 589, 14, 13), (581, 582, 7, 6), (596, 597, 22, 21), (589, 590, 15, 14), (582, 583, 8, 7), (597, 598, 23, 22), (575, 576, 1, 0), (590, 591, 16, 15)])
me_mesh.polygons.foreach_set('use_smooth', [True] * 576)
me_mesh.update()

# ---- curves / text
cu_circle_001 = bpy.data.curves.new('Circle.001', 'CURVE')
cu_circle_001.dimensions = '3D'
_sp = cu_circle_001.splines.new('POLY'); _sp.points.add(33)
_sp.points.foreach_set('co', [0.06701, 1.738, 5.684e-14, 0.0, 0.03416, 1.748, 5.684e-14, 0.0, 4.441e-16, 1.752, 5.684e-14, 0.0, -0.03416, 1.748, 5.684e-14, 0.0, -0.06701, 1.738, 5.684e-14, 0.0, -0.09729, 1.722, 5.684e-14, 0.0, -0.1238, 1.7, 5.684e-14, 0.0, -0.1456, 1.674, 5.684e-14, 0.0, -0.1618, 1.644, 5.684e-14, 0.0, -0.1718, 1.611, 5.684e-14, 0.0, -0.1739, 1.589, 5.684e-14, 0.0, -0.1739, 0.1625, 5.684e-14, 0.0, -0.1718, 0.141, 5.684e-14, 0.0, -0.1618, 0.1081, 5.684e-14, 0.0, -0.1456, 0.07783, 5.684e-14, 0.0, -0.1238, 0.05129, 5.684e-14, 0.0, -0.09729, 0.02951, 5.684e-14, 0.0, -0.06701, 0.01333, 5.684e-14, 0.0, -0.03416, 0.003365, 5.684e-14, 0.0, 4.441e-16, 0.0, 5.684e-14, 0.0, 0.03416, 0.003365, 5.684e-14, 0.0, 0.06701, 0.01333, 5.684e-14, 0.0, 0.09729, 0.02951, 5.684e-14, 0.0, 0.1238, 0.05129, 5.684e-14, 0.0, 0.1456, 0.07783, 5.684e-14, 0.0, 0.1618, 0.1081, 5.684e-14, 0.0, 0.1718, 0.141, 5.684e-14, 0.0, 0.1739, 0.1625, 5.684e-14, 0.0, 0.1739, 1.589, 5.684e-14, 0.0, 0.1718, 1.611, 5.684e-14, 0.0, 0.1618, 1.644, 5.684e-14, 0.0, 0.1456, 1.674, 5.684e-14, 0.0, 0.1238, 1.7, 5.684e-14, 0.0, 0.09729, 1.722, 5.684e-14, 0.0])
_sp.order_v = 0
_sp.resolution_v = 0
_sp.use_cyclic_u = True
_sp.use_endpoint_u = True
cu_circle_001.bevel_resolution = 1
cu_circle_001.bevel_depth = 0.06
cu_circle_001.fill_mode = 'FULL'
cu_circle_002 = bpy.data.curves.new('Circle.002', 'CURVE')
cu_circle_002.dimensions = '3D'
_sp = cu_circle_002.splines.new('POLY'); _sp.points.add(33)
_sp.points.foreach_set('co', [0.07706, 1.577, 6.8e-08, 0.0, 0.04421, 1.587, 6.8e-08, 0.0, 0.01005, 1.59, 6.8e-08, 0.0, -0.02412, 1.587, 6.8e-08, 0.0, -0.05697, 1.577, 6.8e-08, 0.0, -0.08724, 1.561, 6.8e-08, 0.0, -0.1138, 1.539, 6.8e-08, 0.0, -0.1356, 1.513, 6.8e-08, 0.0, -0.1517, 1.482, 6.8e-08, 0.0, -0.1617, 1.449, 6.8e-08, 0.0, -0.1638, 1.428, 6.8e-08, 0.0, -0.1638, 0.001187, 6.8e-08, 0.0, -0.1617, -0.02032, 6.8e-08, 0.0, -0.1517, -0.05317, 6.8e-08, 0.0, -0.1356, -0.08345, 6.8e-08, 0.0, -0.1138, -0.11, 6.8e-08, 0.0, -0.08724, -0.1318, 6.8e-08, 0.0, -0.05697, -0.1479, 6.8e-08, 0.0, -0.02412, -0.1579, 6.8e-08, 0.0, 0.01005, -0.1613, 6.8e-08, 0.0, 0.04421, -0.1579, 6.8e-08, 0.0, 0.07706, -0.1479, 6.8e-08, 0.0, 0.1073, -0.1318, 6.8e-08, 0.0, 0.1339, -0.11, 6.8e-08, 0.0, 0.1556, -0.08345, 6.8e-08, 0.0, 0.1718, -0.05317, 6.8e-08, 0.0, 0.1818, -0.02032, 6.8e-08, 0.0, 0.1839, 0.001187, 6.8e-08, 0.0, 0.1839, 1.428, 6.8e-08, 0.0, 0.1818, 1.449, 6.8e-08, 0.0, 0.1718, 1.482, 6.8e-08, 0.0, 0.1556, 1.513, 6.8e-08, 0.0, 0.1339, 1.539, 6.8e-08, 0.0, 0.1073, 1.561, 6.8e-08, 0.0])
_sp.order_v = 0
_sp.resolution_v = 0
_sp.use_cyclic_u = True
_sp.use_endpoint_u = True
cu_circle_002.bevel_resolution = 1
cu_circle_002.bevel_depth = 0.06
cu_circle_002.fill_mode = 'FULL'

# ---- objects
ob_circle = bpy.data.objects.new('Circle', me_circle)
ob_circle_001 = bpy.data.objects.new('Circle.001', cu_circle_001)
ob_circle_002 = bpy.data.objects.new('Circle.002', cu_circle_002)
ob_circle_003 = bpy.data.objects.new('Circle.003', me_circle_002)
ob_beziercurve = bpy.data.objects.new('BezierCurve', me_mesh)

# ---- transforms, parenting, visibility, modifiers, constraints
ob_circle.location = (0.0, 0.0, 0.1)
_m = ob_circle.modifiers.new('Auto Smooth', 'NODES')
_m.node_group = ng_auto_smooth
_gi = [s.identifier for s in ng_auto_smooth.interface.items_tree if s.item_type == 'SOCKET' and s.in_out == 'INPUT']
_m[_gi[1]] = 0.5236  # Angle
ob_circle_001.parent = ob_circle
ob_circle_001.location = (-9.139e-09, 0.0001116, 0.6632)
ob_circle_001.rotation_euler = (1.355, 2.169e-16, 1.744e-16)
ob_circle_002.parent = ob_circle_001
ob_circle_002.matrix_parent_inverse = Matrix(((1.0, 1.744e-16, -2.169e-16, 9.139e-09), (1.744e-16, 0.2146, 0.9767, -0.6478), (2.169e-16, -0.9767, 0.2146, -0.1422), (-0.0, -0.0, -0.0, 1.0)))
ob_circle_002.location = (-9.139e-09, 0.376, 2.374)
ob_circle_002.rotation_euler = (1.571, -1.043, 1.571)
ob_circle_003.parent = ob_circle_002
ob_circle_003.matrix_parent_inverse = Matrix(((3.445e-08, 0.4563, 0.8898, -2.284), (9.574e-08, -0.8898, 0.4563, -0.7487), (1.0, 6.947e-08, -7.434e-08, 1.595e-07), (-0.0, 0.0, 0.0, 1.0)))
ob_circle_003.location = (-1.308e-09, -0.9178, 3.044)
ob_circle_003.rotation_euler = (-0.9195, 1.446e-08, -4.995e-09)
ob_circle_003.scale = (0.7412, 0.7412, 0.7412)
_m = ob_circle_003.modifiers.new('Solidify', 'SOLIDIFY')
_m.thickness = 0.07
_m = ob_circle_003.modifiers.new('Subdivision', 'SUBSURF')
_m = ob_circle_003.modifiers.new('Auto Smooth', 'NODES')
_m.node_group = ng_auto_smooth
_gi = [s.identifier for s in ng_auto_smooth.interface.items_tree if s.item_type == 'SOCKET' and s.in_out == 'INPUT']
_m[_gi[1]] = 0.9617  # Angle
ob_beziercurve.parent = ob_circle_003
ob_beziercurve.matrix_parent_inverse = Matrix(((1.349, -7.938e-09, -2.464e-08, 7.007e-08), (-1.592e-08, 0.7585, -1.116, 4.253), (2.042e-08, 1.116, 0.7585, -1.456), (-0.0, 0.0, -0.0, 1.0)))
ob_beziercurve.location = (-8.237e-18, -1.812, 2.544)
ob_beziercurve.rotation_euler = (-0.9195, 0.0, 0.0)
ob_beziercurve.scale = (0.3119, 0.3119, 0.3119)
_m = ob_beziercurve.modifiers.new('Auto Smooth', 'NODES')
_m.node_group = ng_auto_smooth
_gi = [s.identifier for s in ng_auto_smooth.interface.items_tree if s.item_type == 'SOCKET' and s.in_out == 'INPUT']
_m[_gi[1]] = 0.5236  # Angle

# ---- collection membership
col_collection.objects.link(ob_circle)
col_collection.objects.link(ob_circle_001)
col_collection.objects.link(ob_circle_002)
col_collection.objects.link(ob_circle_003)
col_collection.objects.link(ob_beziercurve)

# ---- scene / render settings (as saved in the file)
scene.frame_start = 1; scene.frame_end = 250; scene.frame_set(0)
scene.render.engine = 'BLENDER_EEVEE_NEXT'
scene.cycles.sampling_pattern = 'TABULATED_SOBOL'
scene.view_settings.view_transform = 'Filmic'
bpy.context.view_layer.update()

# ---- added for rendering (the .blend has no active camera and no usable light): camera, sun
cam_auto = bpy.data.cameras.new('AutoCamera')
cam_auto.lens = 50.0
cam_auto.sensor_width = 36.0
cam_auto.clip_end = 1000.0
ob_auto_camera = bpy.data.objects.new('AutoCamera', cam_auto)
scene.collection.objects.link(ob_auto_camera)
ob_auto_camera.location = (6.69958, -8.27561, 7.54657)
ob_auto_camera.rotation_euler = (1.09748, -7.21219e-08, 0.694738)
scene.camera = ob_auto_camera
light_auto_sun = bpy.data.lights.new('AutoSun', 'SUN')
light_auto_sun.energy = 3.0
light_auto_sun.angle = 0.0523599
ob_auto_sun = bpy.data.objects.new('AutoSun', light_auto_sun)
scene.collection.objects.link(ob_auto_sun)
ob_auto_sun.rotation_euler = (0.872665, 0.174533, 0.523599)
bpy.context.view_layer.update()
